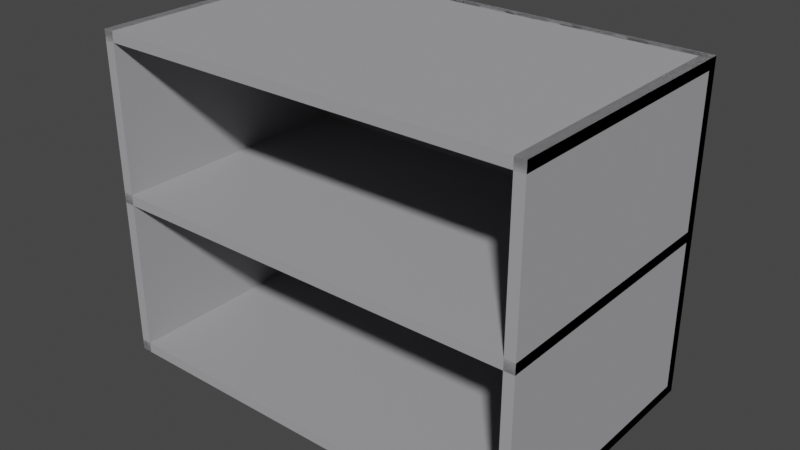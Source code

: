 # Source: cabinet.blend  (saved by Blender 2.92.15; exported with 4.5.12 LTS)
import bpy
from mathutils import Matrix  # noqa: F401  (used for matrix-valued properties, if any)

bpy.ops.wm.read_factory_settings(use_empty=True)
scene = bpy.context.scene
scene.name = 'Scene'

# ---- collections
col_collection = bpy.data.collections.new('Collection'); scene.collection.children.link(col_collection)

# ---- materials (node trees are filled in below, after node groups)
mat_part1mtl = bpy.data.materials.new('Part1Mtl')
mat_part1mtl.use_transparent_shadow = False
mat_part1mtl.diffuse_color = (0.1247, 0.1139, 0.122, 1.0)
mat_part1mtl.roughness = 1.0
mat_part1mtl.specular_intensity = 0.007543
mat_part2mtl = bpy.data.materials.new('Part2Mtl')
mat_part2mtl.use_transparent_shadow = False
mat_part2mtl.diffuse_color = (0.3736, 0.3686, 0.3838, 1.0)
mat_part2mtl.roughness = 1.0
mat_part2mtl.specular_intensity = 0.02355

# ---- material node trees
mat_part1mtl.use_nodes = True; mat_part1mtl.node_tree.nodes.clear()
_N = mat_part1mtl.node_tree.nodes; _L = mat_part1mtl.node_tree.links
n0 = _N.new('ShaderNodeBsdfPrincipled'); n0.name = 'Principled BSDF'; n0.location = (10, 300)
n0.distribution = 'GGX'
n0.subsurface_method = 'BURLEY'
n0.inputs[0].default_value = (0.1247, 0.1139, 0.122, 1.0)
n0.inputs[2].default_value = 1.0
n0.inputs[3].default_value = 1.45
n0.inputs[13].default_value = 0.007543
n0.inputs[27].default_value = (0.0, 0.0, 0.0, 1.0)
n0.inputs[28].default_value = 1.0
n1 = _N.new('ShaderNodeOutputMaterial'); n1.name = 'Material Output'; n1.location = (300, 300)
_L.new(n0.outputs[0], n1.inputs[0])
n1.is_active_output = True
mat_part2mtl.use_nodes = True; mat_part2mtl.node_tree.nodes.clear()
_N = mat_part2mtl.node_tree.nodes; _L = mat_part2mtl.node_tree.links
n0 = _N.new('ShaderNodeBsdfPrincipled'); n0.name = 'Principled BSDF'; n0.location = (10, 300)
n0.distribution = 'GGX'
n0.subsurface_method = 'BURLEY'
n0.inputs[0].default_value = (0.3736, 0.3686, 0.3838, 1.0)
n0.inputs[2].default_value = 1.0
n0.inputs[3].default_value = 1.45
n0.inputs[13].default_value = 0.02355
n0.inputs[27].default_value = (0.0, 0.0, 0.0, 1.0)
n0.inputs[28].default_value = 1.0
n1 = _N.new('ShaderNodeOutputMaterial'); n1.name = 'Material Output'; n1.location = (300, 300)
_L.new(n0.outputs[0], n1.inputs[0])
n1.is_active_output = True

# ---- world
world_world = bpy.data.worlds.new('World'); scene.world = world_world
world_world.use_nodes = True; world_world.node_tree.nodes.clear()
_N = world_world.node_tree.nodes; _L = world_world.node_tree.links
n0 = _N.new('ShaderNodeOutputWorld'); n0.name = 'World Output'; n0.location = (300, 300)
n1 = _N.new('ShaderNodeBackground'); n1.name = 'Background'; n1.location = (10, 300)
n1.inputs[0].default_value = (0.05088, 0.05088, 0.05088, 1.0)
_L.new(n1.outputs[0], n0.inputs[0])
n0.is_active_output = True
world_world.color = (0.05088, 0.05088, 0.05088)
world_world.use_sun_shadow = False
world_world.sun_shadow_jitter_overblur = 0.0

# ---- meshes
me_cabinet = bpy.data.meshes.new('cabinet')
me_cabinet.from_pydata([(4.51, 0.01, -27.29), (4.787, 0.01, -27.71), (4.864, 0.01, -27.64), (4.668, 0.01, -27.76), (4.51, 0.01, -27.79), (4.352, 0.01, -27.76), (4.233, 0.01, -27.71), (4.156, 0.01, -27.64), (4.094, 0.01, -27.57), (4.156, 0.01, -27.64), (4.036, 0.01, -27.45), (4.01, 0.01, -27.29), (4.036, 0.01, -27.13), (4.094, 0.01, -27.01), (4.156, 0.01, -26.94), (4.233, 0.01, -26.87), (4.156, 0.01, -26.94), (4.352, 0.01, -26.82), (4.51, 0.01, -26.79), (4.668, 0.01, -26.82), (4.787, 0.01, -26.87), (4.864, 0.01, -26.94), (4.926, 0.01, -27.01), (4.864, 0.01, -26.94), (4.984, 0.01, -27.13), (5.01, 0.01, -27.29), (4.984, 0.01, -27.45), (4.926, 0.01, -27.57), (4.864, 0.01, -27.64), (4.864, 0.31, -26.94), (4.864, 0.01, -26.94), (4.926, 0.31, -27.01), (4.926, 0.01, -27.01), (4.984, 0.31, -27.13), (4.984, 0.01, -27.13), (5.01, 0.31, -27.29), (5.01, 0.01, -27.29), (4.984, 0.31, -27.45), (4.984, 0.01, -27.45), (4.926, 0.31, -27.57), (4.926, 0.01, -27.57), (4.864, 0.31, -27.64), (4.864, 0.01, -27.64), (4.864, 0.01, -26.94), (4.864, 0.31, -26.94), (4.787, 0.01, -26.87), (4.787, 0.31, -26.87), (4.668, 0.01, -26.82), (4.668, 0.31, -26.82), (4.51, 0.01, -26.79), (4.51, 0.31, -26.79), (4.352, 0.01, -26.82), (4.352, 0.31, -26.82), (4.233, 0.01, -26.87), (4.233, 0.31, -26.87), (4.156, 0.01, -26.94), (4.156, 0.31, -26.94), (4.51, 0.31, -27.29), (4.787, 0.31, -26.87), (4.864, 0.31, -26.94), (4.668, 0.31, -26.82), (4.51, 0.31, -26.79), (4.352, 0.31, -26.82), (4.233, 0.31, -26.87), (4.156, 0.31, -26.94), (4.094, 0.31, -27.01), (4.156, 0.31, -26.94), (4.036, 0.31, -27.13), (4.01, 0.31, -27.29), (4.036, 0.31, -27.45), (4.094, 0.31, -27.57), (4.156, 0.31, -27.64), (4.233, 0.31, -27.71), (4.156, 0.31, -27.64), (4.352, 0.31, -27.76), (4.51, 0.31, -27.79), (4.668, 0.31, -27.76), (4.787, 0.31, -27.71), (4.864, 0.31, -27.64), (4.926, 0.31, -27.57), (4.864, 0.31, -27.64), (4.984, 0.31, -27.45), (5.01, 0.31, -27.29), (4.984, 0.31, -27.13), (4.926, 0.31, -27.01), (4.864, 0.31, -26.94), (4.156, 0.31, -27.64), (4.156, 0.01, -27.64), (4.094, 0.31, -27.57), (4.094, 0.01, -27.57), (4.036, 0.31, -27.45), (4.036, 0.01, -27.45), (4.01, 0.31, -27.29), (4.01, 0.01, -27.29), (4.036, 0.31, -27.13), (4.036, 0.01, -27.13), (4.094, 0.31, -27.01), (4.094, 0.01, -27.01), (4.156, 0.31, -26.94), (4.156, 0.01, -26.94), (4.864, 0.31, -27.64), (4.864, 0.01, -27.64), (4.787, 0.31, -27.71), (4.787, 0.01, -27.71), (4.668, 0.31, -27.76), (4.668, 0.01, -27.76), (4.51, 0.31, -27.79), (4.51, 0.01, -27.79), (4.352, 0.31, -27.76), (4.352, 0.01, -27.76), (4.233, 0.31, -27.71), (4.233, 0.01, -27.71), (4.156, 0.31, -27.64), (4.156, 0.01, -27.64), (-2.6, 6.6, -28.22), (-2.6, 6.6, -23.02), (-2.6, 0.3, -28.22), (-2.6, 0.3, -23.02), (-2.8, 6.6, -23.02), (-2.6, 6.6, -23.02), (-2.8, 6.6, -28.22), (-2.6, 6.6, -28.22), (-2.6, 6.6, -23.02), (-2.8, 6.6, -23.02), (-2.6, 0.3, -23.02), (-2.8, 0.3, -23.02), (-2.8, 6.6, -23.02), (-2.8, 6.6, -28.22), (-2.8, 0.3, -23.02), (-2.8, 0.3, -28.22), (-2.8, 0.3, -28.22), (-2.6, 0.3, -28.22), (-2.8, 0.3, -23.02), (-2.6, 0.3, -23.02), (-2.8, 6.6, -28.22), (-2.6, 6.6, -28.22), (-2.8, 0.3, -28.22), (-2.6, 0.3, -28.22), (5.6, 0.5, -28.22), (5.6, 0.5, -23.02), (5.6, 0.3, -28.22), (5.6, 0.3, -23.02), (-2.8, 0.5, -23.02), (5.6, 0.5, -23.02), (-2.8, 0.5, -28.22), (5.6, 0.5, -28.22), (5.6, 0.5, -23.02), (-2.8, 0.5, -23.02), (5.6, 0.3, -23.02), (-2.8, 0.3, -23.02), (-2.8, 0.5, -23.02), (-2.8, 0.5, -28.22), (-2.8, 0.3, -23.02), (-2.8, 0.3, -28.22), (-2.8, 0.3, -28.22), (5.6, 0.3, -28.22), (-2.8, 0.3, -23.02), (5.6, 0.3, -23.02), (-2.8, 0.5, -28.22), (5.6, 0.5, -28.22), (-2.8, 0.3, -28.22), (5.6, 0.3, -28.22), (4.51, 0.01, -24.09), (4.787, 0.01, -24.51), (4.864, 0.01, -24.44), (4.668, 0.01, -24.56), (4.51, 0.01, -24.59), (4.352, 0.01, -24.56), (4.233, 0.01, -24.51), (4.156, 0.01, -24.44), (4.094, 0.01, -24.37), (4.156, 0.01, -24.44), (4.036, 0.01, -24.25), (4.01, 0.01, -24.09), (4.036, 0.01, -23.93), (4.094, 0.01, -23.81), (4.156, 0.01, -23.74), (4.233, 0.01, -23.67), (4.156, 0.01, -23.74), (4.352, 0.01, -23.62), (4.51, 0.01, -23.59), (4.668, 0.01, -23.62), (4.787, 0.01, -23.67), (4.864, 0.01, -23.74), (4.926, 0.01, -23.81), (4.864, 0.01, -23.74), (4.984, 0.01, -23.93), (5.01, 0.01, -24.09), (4.984, 0.01, -24.25), (4.926, 0.01, -24.37), (4.864, 0.01, -24.44), (4.864, 0.31, -23.74), (4.864, 0.01, -23.74), (4.926, 0.31, -23.81), (4.926, 0.01, -23.81), (4.984, 0.31, -23.93), (4.984, 0.01, -23.93), (5.01, 0.31, -24.09), (5.01, 0.01, -24.09), (4.984, 0.31, -24.25), (4.984, 0.01, -24.25), (4.926, 0.31, -24.37), (4.926, 0.01, -24.37), (4.864, 0.31, -24.44), (4.864, 0.01, -24.44), (4.864, 0.01, -23.74), (4.864, 0.31, -23.74), (4.787, 0.01, -23.67), (4.787, 0.31, -23.67), (4.668, 0.01, -23.62), (4.668, 0.31, -23.62), (4.51, 0.01, -23.59), (4.51, 0.31, -23.59), (4.352, 0.01, -23.62), (4.352, 0.31, -23.62), (4.233, 0.01, -23.67), (4.233, 0.31, -23.67), (4.156, 0.01, -23.74), (4.156, 0.31, -23.74), (4.51, 0.31, -24.09), (4.787, 0.31, -23.67), (4.864, 0.31, -23.74), (4.668, 0.31, -23.62), (4.51, 0.31, -23.59), (4.352, 0.31, -23.62), (4.233, 0.31, -23.67), (4.156, 0.31, -23.74), (4.094, 0.31, -23.81), (4.156, 0.31, -23.74), (4.036, 0.31, -23.93), (4.01, 0.31, -24.09), (4.036, 0.31, -24.25), (4.094, 0.31, -24.37), (4.156, 0.31, -24.44), (4.233, 0.31, -24.51), (4.156, 0.31, -24.44), (4.352, 0.31, -24.56), (4.51, 0.31, -24.59), (4.668, 0.31, -24.56), (4.787, 0.31, -24.51), (4.864, 0.31, -24.44), (4.926, 0.31, -24.37), (4.864, 0.31, -24.44), (4.984, 0.31, -24.25), (5.01, 0.31, -24.09), (4.984, 0.31, -23.93), (4.926, 0.31, -23.81), (4.864, 0.31, -23.74), (4.156, 0.31, -24.44), (4.156, 0.01, -24.44), (4.094, 0.31, -24.37), (4.094, 0.01, -24.37), (4.036, 0.31, -24.25), (4.036, 0.01, -24.25), (4.01, 0.31, -24.09), (4.01, 0.01, -24.09), (4.036, 0.31, -23.93), (4.036, 0.01, -23.93), (4.094, 0.31, -23.81), (4.094, 0.01, -23.81), (4.156, 0.31, -23.74), (4.156, 0.01, -23.74), (4.864, 0.31, -24.44), (4.864, 0.01, -24.44), (4.787, 0.31, -24.51), (4.787, 0.01, -24.51), (4.668, 0.31, -24.56), (4.668, 0.01, -24.56), (4.51, 0.31, -24.59), (4.51, 0.01, -24.59), (4.352, 0.31, -24.56), (4.352, 0.01, -24.56), (4.233, 0.31, -24.51), (4.233, 0.01, -24.51), (4.156, 0.31, -24.44), (4.156, 0.01, -24.44), (5.6, 6.6, -28.22), (5.6, 6.6, -23.02), (5.6, 6.4, -28.22), (5.6, 6.4, -23.02), (-2.8, 6.6, -23.02), (5.6, 6.6, -23.02), (-2.8, 6.6, -28.22), (5.6, 6.6, -28.22), (5.6, 6.6, -23.02), (-2.8, 6.6, -23.02), (5.6, 6.4, -23.02), (-2.8, 6.4, -23.02), (-2.8, 6.6, -23.02), (-2.8, 6.6, -28.22), (-2.8, 6.4, -23.02), (-2.8, 6.4, -28.22), (-2.8, 6.4, -28.22), (5.6, 6.4, -28.22), (-2.8, 6.4, -23.02), (5.6, 6.4, -23.02), (-2.8, 6.6, -28.22), (5.6, 6.6, -28.22), (-2.8, 6.4, -28.22), (5.6, 6.4, -28.22), (-1.79, 0.01, -24.09), (-1.513, 0.01, -24.51), (-1.436, 0.01, -24.44), (-1.632, 0.01, -24.56), (-1.79, 0.01, -24.59), (-1.948, 0.01, -24.56), (-2.067, 0.01, -24.51), (-2.144, 0.01, -24.44), (-2.206, 0.01, -24.37), (-2.144, 0.01, -24.44), (-2.264, 0.01, -24.25), (-2.29, 0.01, -24.09), (-2.264, 0.01, -23.93), (-2.206, 0.01, -23.81), (-2.144, 0.01, -23.74), (-2.067, 0.01, -23.67), (-2.144, 0.01, -23.74), (-1.948, 0.01, -23.62), (-1.79, 0.01, -23.59), (-1.632, 0.01, -23.62), (-1.513, 0.01, -23.67), (-1.436, 0.01, -23.74), (-1.374, 0.01, -23.81), (-1.436, 0.01, -23.74), (-1.316, 0.01, -23.93), (-1.29, 0.01, -24.09), (-1.316, 0.01, -24.25), (-1.374, 0.01, -24.37), (-1.436, 0.01, -24.44), (-1.436, 0.31, -23.74), (-1.436, 0.01, -23.74), (-1.374, 0.31, -23.81), (-1.374, 0.01, -23.81), (-1.316, 0.31, -23.93), (-1.316, 0.01, -23.93), (-1.29, 0.31, -24.09), (-1.29, 0.01, -24.09), (-1.316, 0.31, -24.25), (-1.316, 0.01, -24.25), (-1.374, 0.31, -24.37), (-1.374, 0.01, -24.37), (-1.436, 0.31, -24.44), (-1.436, 0.01, -24.44), (-1.436, 0.01, -23.74), (-1.436, 0.31, -23.74), (-1.513, 0.01, -23.67), (-1.513, 0.31, -23.67), (-1.632, 0.01, -23.62), (-1.632, 0.31, -23.62), (-1.79, 0.01, -23.59), (-1.79, 0.31, -23.59), (-1.948, 0.01, -23.62), (-1.948, 0.31, -23.62), (-2.067, 0.01, -23.67), (-2.067, 0.31, -23.67), (-2.144, 0.01, -23.74), (-2.144, 0.31, -23.74), (-1.79, 0.31, -24.09), (-1.513, 0.31, -23.67), (-1.436, 0.31, -23.74), (-1.632, 0.31, -23.62), (-1.79, 0.31, -23.59), (-1.948, 0.31, -23.62), (-2.067, 0.31, -23.67), (-2.144, 0.31, -23.74), (-2.206, 0.31, -23.81), (-2.144, 0.31, -23.74), (-2.264, 0.31, -23.93), (-2.29, 0.31, -24.09), (-2.264, 0.31, -24.25), (-2.206, 0.31, -24.37), (-2.144, 0.31, -24.44), (-2.067, 0.31, -24.51), (-2.144, 0.31, -24.44), (-1.948, 0.31, -24.56), (-1.79, 0.31, -24.59), (-1.632, 0.31, -24.56), (-1.513, 0.31, -24.51), (-1.436, 0.31, -24.44), (-1.374, 0.31, -24.37), (-1.436, 0.31, -24.44), (-1.316, 0.31, -24.25), (-1.29, 0.31, -24.09), (-1.316, 0.31, -23.93), (-1.374, 0.31, -23.81), (-1.436, 0.31, -23.74), (-2.144, 0.31, -24.44), (-2.144, 0.01, -24.44), (-2.206, 0.31, -24.37), (-2.206, 0.01, -24.37), (-2.264, 0.31, -24.25), (-2.264, 0.01, -24.25), (-2.29, 0.31, -24.09), (-2.29, 0.01, -24.09), (-2.264, 0.31, -23.93), (-2.264, 0.01, -23.93), (-2.206, 0.31, -23.81), (-2.206, 0.01, -23.81), (-2.144, 0.31, -23.74), (-2.144, 0.01, -23.74), (-1.436, 0.31, -24.44), (-1.436, 0.01, -24.44), (-1.513, 0.31, -24.51), (-1.513, 0.01, -24.51), (-1.632, 0.31, -24.56), (-1.632, 0.01, -24.56), (-1.79, 0.31, -24.59), (-1.79, 0.01, -24.59), (-1.948, 0.31, -24.56), (-1.948, 0.01, -24.56), (-2.067, 0.31, -24.51), (-2.067, 0.01, -24.51), (-2.144, 0.31, -24.44), (-2.144, 0.01, -24.44), (5.6, 6.6, -28.22), (5.6, 6.6, -28.02), (5.6, 0.3, -28.22), (5.6, 0.3, -28.02), (-2.8, 6.6, -28.02), (5.6, 6.6, -28.02), (-2.8, 6.6, -28.22), (5.6, 6.6, -28.22), (5.6, 6.6, -28.02), (-2.8, 6.6, -28.02), (5.6, 0.3, -28.02), (-2.8, 0.3, -28.02), (-2.8, 6.6, -28.02), (-2.8, 6.6, -28.22), (-2.8, 0.3, -28.02), (-2.8, 0.3, -28.22), (-2.8, 0.3, -28.22), (5.6, 0.3, -28.22), (-2.8, 0.3, -28.02), (5.6, 0.3, -28.02), (-2.8, 6.6, -28.22), (5.6, 6.6, -28.22), (-2.8, 0.3, -28.22), (5.6, 0.3, -28.22), (5.6, 3.6, -28.22), (5.6, 3.6, -23.02), (5.6, 3.4, -28.22), (5.6, 3.4, -23.02), (-2.8, 3.6, -23.02), (5.6, 3.6, -23.02), (-2.8, 3.6, -28.22), (5.6, 3.6, -28.22), (5.6, 3.6, -23.02), (-2.8, 3.6, -23.02), (5.6, 3.4, -23.02), (-2.8, 3.4, -23.02), (-2.8, 3.6, -23.02), (-2.8, 3.6, -28.22), (-2.8, 3.4, -23.02), (-2.8, 3.4, -28.22), (-2.8, 3.4, -28.22), (5.6, 3.4, -28.22), (-2.8, 3.4, -23.02), (5.6, 3.4, -23.02), (-2.8, 3.6, -28.22), (5.6, 3.6, -28.22), (-2.8, 3.4, -28.22), (5.6, 3.4, -28.22), (5.6, 6.6, -28.22), (5.6, 6.6, -23.02), (5.6, 0.3, -28.22), (5.6, 0.3, -23.02), (5.4, 6.6, -23.02), (5.6, 6.6, -23.02), (5.4, 6.6, -28.22), (5.6, 6.6, -28.22), (5.6, 6.6, -23.02), (5.4, 6.6, -23.02), (5.6, 0.3, -23.02), (5.4, 0.3, -23.02), (5.4, 6.6, -23.02), (5.4, 6.6, -28.22), (5.4, 0.3, -23.02), (5.4, 0.3, -28.22), (5.4, 0.3, -28.22), (5.6, 0.3, -28.22), (5.4, 0.3, -23.02), (5.6, 0.3, -23.02), (5.4, 6.6, -28.22), (5.6, 6.6, -28.22), (5.4, 0.3, -28.22), (5.6, 0.3, -28.22), (-1.79, 0.01, -27.29), (-1.513, 0.01, -27.71), (-1.436, 0.01, -27.64), (-1.632, 0.01, -27.76), (-1.79, 0.01, -27.79), (-1.948, 0.01, -27.76), (-2.067, 0.01, -27.71), (-2.144, 0.01, -27.64), (-2.206, 0.01, -27.57), (-2.144, 0.01, -27.64), (-2.264, 0.01, -27.45), (-2.29, 0.01, -27.29), (-2.264, 0.01, -27.13), (-2.206, 0.01, -27.01), (-2.144, 0.01, -26.94), (-2.067, 0.01, -26.87), (-2.144, 0.01, -26.94), (-1.948, 0.01, -26.82), (-1.79, 0.01, -26.79), (-1.632, 0.01, -26.82), (-1.513, 0.01, -26.87), (-1.436, 0.01, -26.94), (-1.374, 0.01, -27.01), (-1.436, 0.01, -26.94), (-1.316, 0.01, -27.13), (-1.29, 0.01, -27.29), (-1.316, 0.01, -27.45), (-1.374, 0.01, -27.57), (-1.436, 0.01, -27.64), (-1.436, 0.31, -26.94), (-1.436, 0.01, -26.94), (-1.374, 0.31, -27.01), (-1.374, 0.01, -27.01), (-1.316, 0.31, -27.13), (-1.316, 0.01, -27.13), (-1.29, 0.31, -27.29), (-1.29, 0.01, -27.29), (-1.316, 0.31, -27.45), (-1.316, 0.01, -27.45), (-1.374, 0.31, -27.57), (-1.374, 0.01, -27.57), (-1.436, 0.31, -27.64), (-1.436, 0.01, -27.64), (-1.436, 0.01, -26.94), (-1.436, 0.31, -26.94), (-1.513, 0.01, -26.87), (-1.513, 0.31, -26.87), (-1.632, 0.01, -26.82), (-1.632, 0.31, -26.82), (-1.79, 0.01, -26.79), (-1.79, 0.31, -26.79), (-1.948, 0.01, -26.82), (-1.948, 0.31, -26.82), (-2.067, 0.01, -26.87), (-2.067, 0.31, -26.87), (-2.144, 0.01, -26.94), (-2.144, 0.31, -26.94), (-1.79, 0.31, -27.29), (-1.513, 0.31, -26.87), (-1.436, 0.31, -26.94), (-1.632, 0.31, -26.82), (-1.79, 0.31, -26.79), (-1.948, 0.31, -26.82), (-2.067, 0.31, -26.87), (-2.144, 0.31, -26.94), (-2.206, 0.31, -27.01), (-2.144, 0.31, -26.94), (-2.264, 0.31, -27.13), (-2.29, 0.31, -27.29), (-2.264, 0.31, -27.45), (-2.206, 0.31, -27.57), (-2.144, 0.31, -27.64), (-2.067, 0.31, -27.71), (-2.144, 0.31, -27.64), (-1.948, 0.31, -27.76), (-1.79, 0.31, -27.79), (-1.632, 0.31, -27.76), (-1.513, 0.31, -27.71), (-1.436, 0.31, -27.64), (-1.374, 0.31, -27.57), (-1.436, 0.31, -27.64), (-1.316, 0.31, -27.45), (-1.29, 0.31, -27.29), (-1.316, 0.31, -27.13), (-1.374, 0.31, -27.01), (-1.436, 0.31, -26.94), (-2.144, 0.31, -27.64), (-2.144, 0.01, -27.64), (-2.206, 0.31, -27.57), (-2.206, 0.01, -27.57), (-2.264, 0.31, -27.45), (-2.264, 0.01, -27.45), (-2.29, 0.31, -27.29), (-2.29, 0.01, -27.29), (-2.264, 0.31, -27.13), (-2.264, 0.01, -27.13), (-2.206, 0.31, -27.01), (-2.206, 0.01, -27.01), (-2.144, 0.31, -26.94), (-2.144, 0.01, -26.94), (-1.436, 0.31, -27.64), (-1.436, 0.01, -27.64), (-1.513, 0.31, -27.71), (-1.513, 0.01, -27.71), (-1.632, 0.31, -27.76), (-1.632, 0.01, -27.76), (-1.79, 0.31, -27.79), (-1.79, 0.01, -27.79), (-1.948, 0.31, -27.76), (-1.948, 0.01, -27.76), (-2.067, 0.31, -27.71), (-2.067, 0.01, -27.71), (-2.144, 0.31, -27.64), (-2.144, 0.01, -27.64)], [], [(0, 1, 2), (0, 3, 1), (0, 4, 3), (0, 5, 4), (0, 6, 5), (0, 7, 6), (0, 8, 9), (0, 10, 8), (0, 11, 10), (0, 12, 11), (0, 13, 12), (0, 14, 13), (0, 15, 16), (0, 17, 15), (0, 18, 17), (0, 19, 18), (0, 20, 19), (0, 21, 20), (0, 22, 23), (0, 24, 22), (0, 25, 24), (0, 26, 25), (0, 27, 26), (0, 28, 27), (29, 30, 31), (31, 30, 32), (31, 32, 33), (33, 32, 34), (33, 34, 35), (35, 34, 36), (35, 36, 37), (37, 36, 38), (37, 38, 39), (39, 38, 40), (39, 40, 41), (41, 40, 42), (43, 44, 45), (45, 44, 46), (45, 46, 47), (47, 46, 48), (47, 48, 49), (49, 48, 50), (49, 50, 51), (51, 50, 52), (51, 52, 53), (53, 52, 54), (53, 54, 55), (55, 54, 56), (57, 58, 59), (57, 60, 58), (57, 61, 60), (57, 62, 61), (57, 63, 62), (57, 64, 63), (57, 65, 66), (57, 67, 65), (57, 68, 67), (57, 69, 68), (57, 70, 69), (57, 71, 70), (57, 72, 73), (57, 74, 72), (57, 75, 74), (57, 76, 75), (57, 77, 76), (57, 78, 77), (57, 79, 80), (57, 81, 79), (57, 82, 81), (57, 83, 82), (57, 84, 83), (57, 85, 84), (86, 87, 88), (88, 87, 89), (88, 89, 90), (90, 89, 91), (90, 91, 92), (92, 91, 93), (92, 93, 94), (94, 93, 95), (94, 95, 96), (96, 95, 97), (96, 97, 98), (98, 97, 99), (100, 101, 102), (102, 101, 103), (102, 103, 104), (104, 103, 105), (104, 105, 106), (106, 105, 107), (106, 107, 108), (108, 107, 109), (108, 109, 110), (110, 109, 111), (110, 111, 112), (112, 111, 113), (114, 115, 116), (116, 115, 117), (118, 119, 120), (120, 119, 121), (122, 123, 124), (124, 123, 125), (126, 127, 128), (128, 127, 129), (130, 131, 132), (132, 131, 133), (134, 135, 136), (136, 135, 137), (138, 139, 140), (140, 139, 141), (142, 143, 144), (144, 143, 145), (146, 147, 148), (148, 147, 149), (150, 151, 152), (152, 151, 153), (154, 155, 156), (156, 155, 157), (158, 159, 160), (160, 159, 161), (162, 163, 164), (162, 165, 163), (162, 166, 165), (162, 167, 166), (162, 168, 167), (162, 169, 168), (162, 170, 171), (162, 172, 170), (162, 173, 172), (162, 174, 173), (162, 175, 174), (162, 176, 175), (162, 177, 178), (162, 179, 177), (162, 180, 179), (162, 181, 180), (162, 182, 181), (162, 183, 182), (162, 184, 185), (162, 186, 184), (162, 187, 186), (162, 188, 187), (162, 189, 188), (162, 190, 189), (191, 192, 193), (193, 192, 194), (193, 194, 195), (195, 194, 196), (195, 196, 197), (197, 196, 198), (197, 198, 199), (199, 198, 200), (199, 200, 201), (201, 200, 202), (201, 202, 203), (203, 202, 204), (205, 206, 207), (207, 206, 208), (207, 208, 209), (209, 208, 210), (209, 210, 211), (211, 210, 212), (211, 212, 213), (213, 212, 214), (213, 214, 215), (215, 214, 216), (215, 216, 217), (217, 216, 218), (219, 220, 221), (219, 222, 220), (219, 223, 222), (219, 224, 223), (219, 225, 224), (219, 226, 225), (219, 227, 228), (219, 229, 227), (219, 230, 229), (219, 231, 230), (219, 232, 231), (219, 233, 232), (219, 234, 235), (219, 236, 234), (219, 237, 236), (219, 238, 237), (219, 239, 238), (219, 240, 239), (219, 241, 242), (219, 243, 241), (219, 244, 243), (219, 245, 244), (219, 246, 245), (219, 247, 246), (248, 249, 250), (250, 249, 251), (250, 251, 252), (252, 251, 253), (252, 253, 254), (254, 253, 255), (254, 255, 256), (256, 255, 257), (256, 257, 258), (258, 257, 259), (258, 259, 260), (260, 259, 261), (262, 263, 264), (264, 263, 265), (264, 265, 266), (266, 265, 267), (266, 267, 268), (268, 267, 269), (268, 269, 270), (270, 269, 271), (270, 271, 272), (272, 271, 273), (272, 273, 274), (274, 273, 275), (276, 277, 278), (278, 277, 279), (280, 281, 282), (282, 281, 283), (284, 285, 286), (286, 285, 287), (288, 289, 290), (290, 289, 291), (292, 293, 294), (294, 293, 295), (296, 297, 298), (298, 297, 299), (300, 301, 302), (300, 303, 301), (300, 304, 303), (300, 305, 304), (300, 306, 305), (300, 307, 306), (300, 308, 309), (300, 310, 308), (300, 311, 310), (300, 312, 311), (300, 313, 312), (300, 314, 313), (300, 315, 316), (300, 317, 315), (300, 318, 317), (300, 319, 318), (300, 320, 319), (300, 321, 320), (300, 322, 323), (300, 324, 322), (300, 325, 324), (300, 326, 325), (300, 327, 326), (300, 328, 327), (329, 330, 331), (331, 330, 332), (331, 332, 333), (333, 332, 334), (333, 334, 335), (335, 334, 336), (335, 336, 337), (337, 336, 338), (337, 338, 339), (339, 338, 340), (339, 340, 341), (341, 340, 342), (343, 344, 345), (345, 344, 346), (345, 346, 347), (347, 346, 348), (347, 348, 349), (349, 348, 350), (349, 350, 351), (351, 350, 352), (351, 352, 353), (353, 352, 354), (353, 354, 355), (355, 354, 356), (357, 358, 359), (357, 360, 358), (357, 361, 360), (357, 362, 361), (357, 363, 362), (357, 364, 363), (357, 365, 366), (357, 367, 365), (357, 368, 367), (357, 369, 368), (357, 370, 369), (357, 371, 370), (357, 372, 373), (357, 374, 372), (357, 375, 374), (357, 376, 375), (357, 377, 376), (357, 378, 377), (357, 379, 380), (357, 381, 379), (357, 382, 381), (357, 383, 382), (357, 384, 383), (357, 385, 384), (386, 387, 388), (388, 387, 389), (388, 389, 390), (390, 389, 391), (390, 391, 392), (392, 391, 393), (392, 393, 394), (394, 393, 395), (394, 395, 396), (396, 395, 397), (396, 397, 398), (398, 397, 399), (400, 401, 402), (402, 401, 403), (402, 403, 404), (404, 403, 405), (404, 405, 406), (406, 405, 407), (406, 407, 408), (408, 407, 409), (408, 409, 410), (410, 409, 411), (410, 411, 412), (412, 411, 413), (414, 415, 416), (416, 415, 417), (418, 419, 420), (420, 419, 421), (422, 423, 424), (424, 423, 425), (426, 427, 428), (428, 427, 429), (430, 431, 432), (432, 431, 433), (434, 435, 436), (436, 435, 437), (438, 439, 440), (440, 439, 441), (442, 443, 444), (444, 443, 445), (446, 447, 448), (448, 447, 449), (450, 451, 452), (452, 451, 453), (454, 455, 456), (456, 455, 457), (458, 459, 460), (460, 459, 461), (462, 463, 464), (464, 463, 465), (466, 467, 468), (468, 467, 469), (470, 471, 472), (472, 471, 473), (474, 475, 476), (476, 475, 477), (478, 479, 480), (480, 479, 481), (482, 483, 484), (484, 483, 485), (486, 487, 488), (486, 489, 487), (486, 490, 489), (486, 491, 490), (486, 492, 491), (486, 493, 492), (486, 494, 495), (486, 496, 494), (486, 497, 496), (486, 498, 497), (486, 499, 498), (486, 500, 499), (486, 501, 502), (486, 503, 501), (486, 504, 503), (486, 505, 504), (486, 506, 505), (486, 507, 506), (486, 508, 509), (486, 510, 508), (486, 511, 510), (486, 512, 511), (486, 513, 512), (486, 514, 513), (515, 516, 517), (517, 516, 518), (517, 518, 519), (519, 518, 520), (519, 520, 521), (521, 520, 522), (521, 522, 523), (523, 522, 524), (523, 524, 525), (525, 524, 526), (525, 526, 527), (527, 526, 528), (529, 530, 531), (531, 530, 532), (531, 532, 533), (533, 532, 534), (533, 534, 535), (535, 534, 536), (535, 536, 537), (537, 536, 538), (537, 538, 539), (539, 538, 540), (539, 540, 541), (541, 540, 542), (543, 544, 545), (543, 546, 544), (543, 547, 546), (543, 548, 547), (543, 549, 548), (543, 550, 549), (543, 551, 552), (543, 553, 551), (543, 554, 553), (543, 555, 554), (543, 556, 555), (543, 557, 556), (543, 558, 559), (543, 560, 558), (543, 561, 560), (543, 562, 561), (543, 563, 562), (543, 564, 563), (543, 565, 566), (543, 567, 565), (543, 568, 567), (543, 569, 568), (543, 570, 569), (543, 571, 570), (572, 573, 574), (574, 573, 575), (574, 575, 576), (576, 575, 577), (576, 577, 578), (578, 577, 579), (578, 579, 580), (580, 579, 581), (580, 581, 582), (582, 581, 583), (582, 583, 584), (584, 583, 585), (586, 587, 588), (588, 587, 589), (588, 589, 590), (590, 589, 591), (590, 591, 592), (592, 591, 593), (592, 593, 594), (594, 593, 595), (594, 595, 596), (596, 595, 597), (596, 597, 598), (598, 597, 599)])
me_cabinet.polygons.foreach_set('use_smooth', [True] * 456)
me_cabinet.polygons.foreach_set('material_index', [0, 0, 0, 0, 0, 0, 0, 0, 0, 0, 0, 0, 0, 0, 0, 0, 0, 0, 0, 0, 0, 0, 0, 0, 0, 0, 0, 0, 0, 0, 0, 0, 0, 0, 0, 0, 0, 0, 0, 0, 0, 0, 0, 0, 0, 0, 0, 0, 0, 0, 0, 0, 0, 0, 0, 0, 0, 0, 0, 0, 0, 0, 0, 0, 0, 0, 0, 0, 0, 0, 0, 0, 0, 0, 0, 0, 0, 0, 0, 0, 0, 0, 0, 0, 0, 0, 0, 0, 0, 0, 0, 0, 0, 0, 0, 0, 1, 1, 1, 1, 1, 1, 1, 1, 1, 1, 1, 1, 1, 1, 1, 1, 1, 1, 1, 1, 1, 1, 1, 1, 0, 0, 0, 0, 0, 0, 0, 0, 0, 0, 0, 0, 0, 0, 0, 0, 0, 0, 0, 0, 0, 0, 0, 0, 0, 0, 0, 0, 0, 0, 0, 0, 0, 0, 0, 0, 0, 0, 0, 0, 0, 0, 0, 0, 0, 0, 0, 0, 0, 0, 0, 0, 0, 0, 0, 0, 0, 0, 0, 0, 0, 0, 0, 0, 0, 0, 0, 0, 0, 0, 0, 0, 0, 0, 0, 0, 0, 0, 0, 0, 0, 0, 0, 0, 0, 0, 0, 0, 0, 0, 0, 0, 0, 0, 0, 0, 1, 1, 1, 1, 1, 1, 1, 1, 1, 1, 1, 1, 0, 0, 0, 0, 0, 0, 0, 0, 0, 0, 0, 0, 0, 0, 0, 0, 0, 0, 0, 0, 0, 0, 0, 0, 0, 0, 0, 0, 0, 0, 0, 0, 0, 0, 0, 0, 0, 0, 0, 0, 0, 0, 0, 0, 0, 0, 0, 0, 0, 0, 0, 0, 0, 0, 0, 0, 0, 0, 0, 0, 0, 0, 0, 0, 0, 0, 0, 0, 0, 0, 0, 0, 0, 0, 0, 0, 0, 0, 0, 0, 0, 0, 0, 0, 0, 0, 0, 0, 0, 0, 0, 0, 0, 0, 0, 0, 1, 1, 1, 1, 1, 1, 1, 1, 1, 1, 1, 1, 1, 1, 1, 1, 1, 1, 1, 1, 1, 1, 1, 1, 1, 1, 1, 1, 1, 1, 1, 1, 1, 1, 1, 1, 0, 0, 0, 0, 0, 0, 0, 0, 0, 0, 0, 0, 0, 0, 0, 0, 0, 0, 0, 0, 0, 0, 0, 0, 0, 0, 0, 0, 0, 0, 0, 0, 0, 0, 0, 0, 0, 0, 0, 0, 0, 0, 0, 0, 0, 0, 0, 0, 0, 0, 0, 0, 0, 0, 0, 0, 0, 0, 0, 0, 0, 0, 0, 0, 0, 0, 0, 0, 0, 0, 0, 0, 0, 0, 0, 0, 0, 0, 0, 0, 0, 0, 0, 0, 0, 0, 0, 0, 0, 0, 0, 0, 0, 0, 0, 0])
_uv = me_cabinet.uv_layers.new(name='UVMap')
_uv.uv.foreach_set('vector', [0.2539, 0.1431, 0.7947, 0.5036, 0.7135, 0.6027, 0.2539, 0.1431, 0.8705, 0.3486, 0.7947, 0.5036, 0.2539, 0.1431, 0.9039, 0.1431, 0.8705, 0.3486, 0.2539, 0.1431, 0.8705, -0.06249, 0.9039, 0.1431, 0.2539, 0.1431, 0.7947, -0.2175, 0.8705, -0.06249, 0.2539, 0.1431, 0.7135, -0.3166, 0.7947, -0.2175, 0.2539, 0.1431, 0.6145, -0.3978, 0.7135, -0.3166, 0.2539, 0.1431, 0.4594, -0.4736, 0.6145, -0.3978, 0.2539, 0.1431, 0.2539, -0.5069, 0.4594, -0.4736, 0.2539, 0.1431, 0.04835, -0.4736, 0.2539, -0.5069, 0.2539, 0.1431, -0.1067, -0.3978, 0.04835, -0.4736, 0.2539, 0.1431, -0.2057, -0.3166, -0.1067, -0.3978, 0.2539, 0.1431, -0.2869, -0.2175, -0.2057, -0.3166, 0.2539, 0.1431, -0.3627, -0.06249, -0.2869, -0.2175, 0.2539, 0.1431, -0.3961, 0.1431, -0.3627, -0.06249, 0.2539, 0.1431, -0.3627, 0.3486, -0.3961, 0.1431, 0.2539, 0.1431, -0.2869, 0.5036, -0.3627, 0.3486, 0.2539, 0.1431, -0.2057, 0.6027, -0.2869, 0.5036, 0.2539, 0.1431, -0.1067, 0.6839, -0.2057, 0.6027, 0.2539, 0.1431, 0.04835, 0.7597, -0.1067, 0.6839, 0.2539, 0.1431, 0.2539, 0.7931, 0.04835, 0.7597, 0.2539, 0.1431, 0.4594, 0.7597, 0.2539, 0.7931, 0.2539, 0.1431, 0.6145, 0.6839, 0.4594, 0.7597, 0.2539, 0.1431, 0.7135, 0.6027, 0.6145, 0.6839, -0.4022, 0.5861, -0.7922, 0.5861, -0.4022, 0.3694, -0.4022, 0.3694, -0.7922, 0.5861, -0.7922, 0.3694, -0.4022, 0.3694, -0.7922, 0.3694, -0.4022, 0.1528, -0.4022, 0.1528, -0.7922, 0.3694, -0.7922, 0.1528, -0.4022, 0.1528, -0.7922, 0.1528, -0.4022, -0.06389, -0.4022, -0.06389, -0.7922, 0.1528, -0.7922, -0.06389, -0.4022, -0.06389, -0.7922, -0.06389, -0.4022, -0.2806, -0.4022, -0.2806, -0.7922, -0.06389, -0.7922, -0.2806, -0.4022, -0.2806, -0.7922, -0.2806, -0.4022, -0.4972, -0.4022, -0.4972, -0.7922, -0.2806, -0.7922, -0.4972, -0.4022, -0.4972, -0.7922, -0.4972, -0.4022, -0.7139, -0.4022, -0.7139, -0.7922, -0.4972, -0.7922, -0.7139, -0.4022, 0.5861, -0.7922, 0.5861, -0.4022, 0.3694, -0.4022, 0.3694, -0.7922, 0.5861, -0.7922, 0.3694, -0.4022, 0.3694, -0.7922, 0.3694, -0.4022, 0.1528, -0.4022, 0.1528, -0.7922, 0.3694, -0.7922, 0.1528, -0.4022, 0.1528, -0.7922, 0.1528, -0.4022, -0.06389, -0.4022, -0.06389, -0.7922, 0.1528, -0.7922, -0.06389, -0.4022, -0.06389, -0.7922, -0.06389, -0.4022, -0.2806, -0.4022, -0.2806, -0.7922, -0.06389, -0.7922, -0.2806, -0.4022, -0.2806, -0.7922, -0.2806, -0.4022, -0.4972, -0.4022, -0.4972, -0.7922, -0.2806, -0.7922, -0.4972, -0.4022, -0.4972, -0.7922, -0.4972, -0.4022, -0.7139, -0.4022, -0.7139, -0.7922, -0.4972, -0.7922, -0.7139, 0.2539, 0.1431, 0.7947, 0.5036, 0.7135, 0.6027, 0.2539, 0.1431, 0.8705, 0.3486, 0.7947, 0.5036, 0.2539, 0.1431, 0.9039, 0.1431, 0.8705, 0.3486, 0.2539, 0.1431, 0.8705, -0.06249, 0.9039, 0.1431, 0.2539, 0.1431, 0.7947, -0.2175, 0.8705, -0.06249, 0.2539, 0.1431, 0.7135, -0.3166, 0.7947, -0.2175, 0.2539, 0.1431, 0.6145, -0.3978, 0.7135, -0.3166, 0.2539, 0.1431, 0.4594, -0.4736, 0.6145, -0.3978, 0.2539, 0.1431, 0.2539, -0.5069, 0.4594, -0.4736, 0.2539, 0.1431, 0.04835, -0.4736, 0.2539, -0.5069, 0.2539, 0.1431, -0.1067, -0.3978, 0.04835, -0.4736, 0.2539, 0.1431, -0.2057, -0.3166, -0.1067, -0.3978, 0.2539, 0.1431, -0.2869, -0.2175, -0.2057, -0.3166, 0.2539, 0.1431, -0.3627, -0.06249, -0.2869, -0.2175, 0.2539, 0.1431, -0.3961, 0.1431, -0.3627, -0.06249, 0.2539, 0.1431, -0.3627, 0.3486, -0.3961, 0.1431, 0.2539, 0.1431, -0.2869, 0.5036, -0.3627, 0.3486, 0.2539, 0.1431, -0.2057, 0.6027, -0.2869, 0.5036, 0.2539, 0.1431, -0.1067, 0.6839, -0.2057, 0.6027, 0.2539, 0.1431, 0.04835, 0.7597, -0.1067, 0.6839, 0.2539, 0.1431, 0.2539, 0.7931, 0.04835, 0.7597, 0.2539, 0.1431, 0.4594, 0.7597, 0.2539, 0.7931, 0.2539, 0.1431, 0.6145, 0.6839, 0.4594, 0.7597, 0.2539, 0.1431, 0.7135, 0.6027, 0.6145, 0.6839, -0.4022, 0.5861, -0.7922, 0.5861, -0.4022, 0.3694, -0.4022, 0.3694, -0.7922, 0.5861, -0.7922, 0.3694, -0.4022, 0.3694, -0.7922, 0.3694, -0.4022, 0.1528, -0.4022, 0.1528, -0.7922, 0.3694, -0.7922, 0.1528, -0.4022, 0.1528, -0.7922, 0.1528, -0.4022, -0.06389, -0.4022, -0.06389, -0.7922, 0.1528, -0.7922, -0.06389, -0.4022, -0.06389, -0.7922, -0.06389, -0.4022, -0.2806, -0.4022, -0.2806, -0.7922, -0.06389, -0.7922, -0.2806, -0.4022, -0.2806, -0.7922, -0.2806, -0.4022, -0.4972, -0.4022, -0.4972, -0.7922, -0.2806, -0.7922, -0.4972, -0.4022, -0.4972, -0.7922, -0.4972, -0.4022, -0.7139, -0.4022, -0.7139, -0.7922, -0.4972, -0.7922, -0.7139, -0.4022, 0.5861, -0.7922, 0.5861, -0.4022, 0.3694, -0.4022, 0.3694, -0.7922, 0.5861, -0.7922, 0.3694, -0.4022, 0.3694, -0.7922, 0.3694, -0.4022, 0.1528, -0.4022, 0.1528, -0.7922, 0.3694, -0.7922, 0.1528, -0.4022, 0.1528, -0.7922, 0.1528, -0.4022, -0.06389, -0.4022, -0.06389, -0.7922, 0.1528, -0.7922, -0.06389, -0.4022, -0.06389, -0.7922, -0.06389, -0.4022, -0.2806, -0.4022, -0.2806, -0.7922, -0.06389, -0.7922, -0.2806, -0.4022, -0.2806, -0.7922, -0.2806, -0.4022, -0.4972, -0.4022, -0.4972, -0.7922, -0.2806, -0.7922, -0.4972, -0.4022, -0.4972, -0.7922, -0.4972, -0.4022, -0.7139, -0.4022, -0.7139, -0.7922, -0.4972, -0.7922, -0.7139, 11.73, 3.05, 4.969, 3.05, 11.73, -5.14, 11.73, -5.14, 4.969, 3.05, 4.969, -5.14, 5.229, 3.05, 4.969, 3.05, 5.229, -3.71, 5.229, -3.71, 4.969, 3.05, 4.969, -3.71, 5.229, 3.05, 4.969, 3.05, 5.229, -5.14, 5.229, -5.14, 4.969, 3.05, 4.969, -5.14, 11.73, 3.05, 4.969, 3.05, 11.73, -5.14, 11.73, -5.14, 4.969, 3.05, 4.969, -5.14, 5.229, 3.05, 4.969, 3.05, 5.229, -3.71, 5.229, -3.71, 4.969, 3.05, 4.969, -3.71, 5.229, 3.05, 4.969, 3.05, 5.229, -5.14, 5.229, -5.14, 4.969, 3.05, 4.969, -5.14, 4.342, 3.882, -2.418, 3.882, 4.342, 3.622, 4.342, 3.622, -2.418, 3.882, -2.418, 3.622, 8.502, 3.882, -2.418, 3.882, 8.502, -2.878, 8.502, -2.878, -2.418, 3.882, -2.418, -2.878, 8.502, 3.882, -2.418, 3.882, 8.502, 3.622, 8.502, 3.622, -2.418, 3.882, -2.418, 3.622, 4.342, 3.882, -2.418, 3.882, 4.342, 3.622, 4.342, 3.622, -2.418, 3.882, -2.418, 3.622, 8.502, 3.882, -2.418, 3.882, 8.502, -2.878, 8.502, -2.878, -2.418, 3.882, -2.418, -2.878, 8.502, 3.882, -2.418, 3.882, 8.502, 3.622, 8.502, 3.622, -2.418, 3.882, -2.418, 3.622, -0.6859, 1.171, -0.1451, 1.532, -0.2263, 1.631, -0.6859, 1.171, -0.06928, 1.377, -0.1451, 1.532, -0.6859, 1.171, -0.03592, 1.171, -0.06928, 1.377, -0.6859, 1.171, -0.06928, 0.9654, -0.03592, 1.171, -0.6859, 1.171, -0.1451, 0.8104, -0.06928, 0.9654, -0.6859, 1.171, -0.2263, 0.7114, -0.1451, 0.8104, -0.6859, 1.171, -0.3254, 0.6301, -0.2263, 0.7114, -0.6859, 1.171, -0.4804, 0.5543, -0.3254, 0.6301, -0.6859, 1.171, -0.6859, 0.521, -0.4804, 0.5543, -0.6859, 1.171, -0.8915, 0.5543, -0.6859, 0.521, -0.6859, 1.171, -1.046, 0.6301, -0.8915, 0.5543, -0.6859, 1.171, -1.146, 0.7114, -1.046, 0.6301, -0.6859, 1.171, -1.227, 0.8104, -1.146, 0.7114, -0.6859, 1.171, -1.303, 0.9654, -1.227, 0.8104, -0.6859, 1.171, -1.336, 1.171, -1.303, 0.9654, -0.6859, 1.171, -1.303, 1.377, -1.336, 1.171, -0.6859, 1.171, -1.227, 1.532, -1.303, 1.377, -0.6859, 1.171, -1.146, 1.631, -1.227, 1.532, -0.6859, 1.171, -1.046, 1.712, -1.146, 1.631, -0.6859, 1.171, -0.8915, 1.788, -1.046, 1.712, -0.6859, 1.171, -0.6859, 1.821, -0.8915, 1.788, -0.6859, 1.171, -0.4804, 1.788, -0.6859, 1.821, -0.6859, 1.171, -0.3254, 1.712, -0.4804, 1.788, -0.6859, 1.171, -0.2263, 1.631, -0.3254, 1.712, -2.282, 2.642, -2.672, 2.642, -2.282, 2.425, -2.282, 2.425, -2.672, 2.642, -2.672, 2.425, -2.282, 2.425, -2.672, 2.425, -2.282, 2.209, -2.282, 2.209, -2.672, 2.425, -2.672, 2.209, -2.282, 2.209, -2.672, 2.209, -2.282, 1.992, -2.282, 1.992, -2.672, 2.209, -2.672, 1.992, -2.282, 1.992, -2.672, 1.992, -2.282, 1.775, -2.282, 1.775, -2.672, 1.992, -2.672, 1.775, -2.282, 1.775, -2.672, 1.775, -2.282, 1.559, -2.282, 1.559, -2.672, 1.775, -2.672, 1.559, -2.282, 1.559, -2.672, 1.559, -2.282, 1.342, -2.282, 1.342, -2.672, 1.559, -2.672, 1.342, -2.282, 2.642, -2.672, 2.642, -2.282, 2.425, -2.282, 2.425, -2.672, 2.642, -2.672, 2.425, -2.282, 2.425, -2.672, 2.425, -2.282, 2.209, -2.282, 2.209, -2.672, 2.425, -2.672, 2.209, -2.282, 2.209, -2.672, 2.209, -2.282, 1.992, -2.282, 1.992, -2.672, 2.209, -2.672, 1.992, -2.282, 1.992, -2.672, 1.992, -2.282, 1.775, -2.282, 1.775, -2.672, 1.992, -2.672, 1.775, -2.282, 1.775, -2.672, 1.775, -2.282, 1.559, -2.282, 1.559, -2.672, 1.775, -2.672, 1.559, -2.282, 1.559, -2.672, 1.559, -2.282, 1.342, -2.282, 1.342, -2.672, 1.559, -2.672, 1.342, -0.6859, 1.171, -0.1451, 1.532, -0.2263, 1.631, -0.6859, 1.171, -0.06928, 1.377, -0.1451, 1.532, -0.6859, 1.171, -0.03592, 1.171, -0.06928, 1.377, -0.6859, 1.171, -0.06928, 0.9654, -0.03592, 1.171, -0.6859, 1.171, -0.1451, 0.8104, -0.06928, 0.9654, -0.6859, 1.171, -0.2263, 0.7114, -0.1451, 0.8104, -0.6859, 1.171, -0.3254, 0.6301, -0.2263, 0.7114, -0.6859, 1.171, -0.4804, 0.5543, -0.3254, 0.6301, -0.6859, 1.171, -0.6859, 0.521, -0.4804, 0.5543, -0.6859, 1.171, -0.8915, 0.5543, -0.6859, 0.521, -0.6859, 1.171, -1.046, 0.6301, -0.8915, 0.5543, -0.6859, 1.171, -1.146, 0.7114, -1.046, 0.6301, -0.6859, 1.171, -1.227, 0.8104, -1.146, 0.7114, -0.6859, 1.171, -1.303, 0.9654, -1.227, 0.8104, -0.6859, 1.171, -1.336, 1.171, -1.303, 0.9654, -0.6859, 1.171, -1.303, 1.377, -1.336, 1.171, -0.6859, 1.171, -1.227, 1.532, -1.303, 1.377, -0.6859, 1.171, -1.146, 1.631, -1.227, 1.532, -0.6859, 1.171, -1.046, 1.712, -1.146, 1.631, -0.6859, 1.171, -0.8915, 1.788, -1.046, 1.712, -0.6859, 1.171, -0.6859, 1.821, -0.8915, 1.788, -0.6859, 1.171, -0.4804, 1.788, -0.6859, 1.821, -0.6859, 1.171, -0.3254, 1.712, -0.4804, 1.788, -0.6859, 1.171, -0.2263, 1.631, -0.3254, 1.712, -2.282, 2.642, -2.672, 2.642, -2.282, 2.425, -2.282, 2.425, -2.672, 2.642, -2.672, 2.425, -2.282, 2.425, -2.672, 2.425, -2.282, 2.209, -2.282, 2.209, -2.672, 2.425, -2.672, 2.209, -2.282, 2.209, -2.672, 2.209, -2.282, 1.992, -2.282, 1.992, -2.672, 2.209, -2.672, 1.992, -2.282, 1.992, -2.672, 1.992, -2.282, 1.775, -2.282, 1.775, -2.672, 1.992, -2.672, 1.775, -2.282, 1.775, -2.672, 1.775, -2.282, 1.559, -2.282, 1.559, -2.672, 1.775, -2.672, 1.559, -2.282, 1.559, -2.672, 1.559, -2.282, 1.342, -2.282, 1.342, -2.672, 1.559, -2.672, 1.342, -2.282, 2.642, -2.672, 2.642, -2.282, 2.425, -2.282, 2.425, -2.672, 2.642, -2.672, 2.425, -2.282, 2.425, -2.672, 2.425, -2.282, 2.209, -2.282, 2.209, -2.672, 2.425, -2.672, 2.209, -2.282, 2.209, -2.672, 2.209, -2.282, 1.992, -2.282, 1.992, -2.672, 2.209, -2.672, 1.992, -2.282, 1.992, -2.672, 1.992, -2.282, 1.775, -2.282, 1.775, -2.672, 1.992, -2.672, 1.775, -2.282, 1.775, -2.672, 1.775, -2.282, 1.559, -2.282, 1.559, -2.672, 1.775, -2.672, 1.559, -2.282, 1.559, -2.672, 1.559, -2.282, 1.342, -2.282, 1.342, -2.672, 1.559, -2.672, 1.342, 14.22, -4.986, 7.462, -4.986, 14.22, -5.246, 14.22, -5.246, 7.462, -4.986, 7.462, -5.246, 18.38, -4.986, 7.462, -4.986, 18.38, -11.75, 18.38, -11.75, 7.462, -4.986, 7.462, -11.75, 18.38, -4.986, 7.462, -4.986, 18.38, -5.246, 18.38, -5.246, 7.462, -4.986, 7.462, -5.246, 14.22, -4.986, 7.462, -4.986, 14.22, -5.246, 14.22, -5.246, 7.462, -4.986, 7.462, -5.246, 18.38, -4.986, 7.462, -4.986, 18.38, -11.75, 18.38, -11.75, 7.462, -4.986, 7.462, -11.75, 18.38, -4.986, 7.462, -4.986, 18.38, -5.246, 18.38, -5.246, 7.462, -4.986, 7.462, -5.246, 0.4347, 1.521, 0.9755, 1.882, 0.8943, 1.981, 0.4347, 1.521, 1.051, 1.727, 0.9755, 1.882, 0.4347, 1.521, 1.085, 1.521, 1.051, 1.727, 0.4347, 1.521, 1.051, 1.315, 1.085, 1.521, 0.4347, 1.521, 0.9755, 1.16, 1.051, 1.315, 0.4347, 1.521, 0.8943, 1.061, 0.9755, 1.16, 0.4347, 1.521, 0.7952, 0.9802, 0.8943, 1.061, 0.4347, 1.521, 0.6402, 0.9044, 0.7952, 0.9802, 0.4347, 1.521, 0.4347, 0.871, 0.6402, 0.9044, 0.4347, 1.521, 0.2291, 0.9044, 0.4347, 0.871, 0.4347, 1.521, 0.07411, 0.9802, 0.2291, 0.9044, 0.4347, 1.521, -0.02495, 1.061, 0.07411, 0.9802, 0.4347, 1.521, -0.1062, 1.16, -0.02495, 1.061, 0.4347, 1.521, -0.182, 1.315, -0.1062, 1.16, 0.4347, 1.521, -0.2153, 1.521, -0.182, 1.315, 0.4347, 1.521, -0.182, 1.727, -0.2153, 1.521, 0.4347, 1.521, -0.1062, 1.882, -0.182, 1.727, 0.4347, 1.521, -0.02495, 1.981, -0.1062, 1.882, 0.4347, 1.521, 0.07411, 2.062, -0.02495, 1.981, 0.4347, 1.521, 0.2291, 2.138, 0.07411, 2.062, 0.4347, 1.521, 0.4347, 2.171, 0.2291, 2.138, 0.4347, 1.521, 0.6402, 2.138, 0.4347, 2.171, 0.4347, 1.521, 0.7952, 2.062, 0.6402, 2.138, 0.4347, 1.521, 0.8943, 1.981, 0.7952, 2.062, -0.04067, 3.342, -0.4307, 3.342, -0.04067, 3.125, -0.04067, 3.125, -0.4307, 3.342, -0.4307, 3.125, -0.04067, 3.125, -0.4307, 3.125, -0.04067, 2.909, -0.04067, 2.909, -0.4307, 3.125, -0.4307, 2.909, -0.04067, 2.909, -0.4307, 2.909, -0.04067, 2.692, -0.04067, 2.692, -0.4307, 2.909, -0.4307, 2.692, -0.04067, 2.692, -0.4307, 2.692, -0.04067, 2.475, -0.04067, 2.475, -0.4307, 2.692, -0.4307, 2.475, -0.04067, 2.475, -0.4307, 2.475, -0.04067, 2.259, -0.04067, 2.259, -0.4307, 2.475, -0.4307, 2.259, -0.04067, 2.259, -0.4307, 2.259, -0.04067, 2.042, -0.04067, 2.042, -0.4307, 2.259, -0.4307, 2.042, -0.04067, 3.342, -0.4307, 3.342, -0.04067, 3.125, -0.04067, 3.125, -0.4307, 3.342, -0.4307, 3.125, -0.04067, 3.125, -0.4307, 3.125, -0.04067, 2.909, -0.04067, 2.909, -0.4307, 3.125, -0.4307, 2.909, -0.04067, 2.909, -0.4307, 2.909, -0.04067, 2.692, -0.04067, 2.692, -0.4307, 2.909, -0.4307, 2.692, -0.04067, 2.692, -0.4307, 2.692, -0.04067, 2.475, -0.04067, 2.475, -0.4307, 2.692, -0.4307, 2.475, -0.04067, 2.475, -0.4307, 2.475, -0.04067, 2.259, -0.04067, 2.259, -0.4307, 2.475, -0.4307, 2.259, -0.04067, 2.259, -0.4307, 2.259, -0.04067, 2.042, -0.04067, 2.042, -0.4307, 2.259, -0.4307, 2.042, 0.4347, 1.521, 0.9755, 1.882, 0.8943, 1.981, 0.4347, 1.521, 1.051, 1.727, 0.9755, 1.882, 0.4347, 1.521, 1.085, 1.521, 1.051, 1.727, 0.4347, 1.521, 1.051, 1.315, 1.085, 1.521, 0.4347, 1.521, 0.9755, 1.16, 1.051, 1.315, 0.4347, 1.521, 0.8943, 1.061, 0.9755, 1.16, 0.4347, 1.521, 0.7952, 0.9802, 0.8943, 1.061, 0.4347, 1.521, 0.6402, 0.9044, 0.7952, 0.9802, 0.4347, 1.521, 0.4347, 0.871, 0.6402, 0.9044, 0.4347, 1.521, 0.2291, 0.9044, 0.4347, 0.871, 0.4347, 1.521, 0.07411, 0.9802, 0.2291, 0.9044, 0.4347, 1.521, -0.02495, 1.061, 0.07411, 0.9802, 0.4347, 1.521, -0.1062, 1.16, -0.02495, 1.061, 0.4347, 1.521, -0.182, 1.315, -0.1062, 1.16, 0.4347, 1.521, -0.2153, 1.521, -0.182, 1.315, 0.4347, 1.521, -0.182, 1.727, -0.2153, 1.521, 0.4347, 1.521, -0.1062, 1.882, -0.182, 1.727, 0.4347, 1.521, -0.02495, 1.981, -0.1062, 1.882, 0.4347, 1.521, 0.07411, 2.062, -0.02495, 1.981, 0.4347, 1.521, 0.2291, 2.138, 0.07411, 2.062, 0.4347, 1.521, 0.4347, 2.171, 0.2291, 2.138, 0.4347, 1.521, 0.6402, 2.138, 0.4347, 2.171, 0.4347, 1.521, 0.7952, 2.062, 0.6402, 2.138, 0.4347, 1.521, 0.8943, 1.981, 0.7952, 2.062, -0.04067, 3.342, -0.4307, 3.342, -0.04067, 3.125, -0.04067, 3.125, -0.4307, 3.342, -0.4307, 3.125, -0.04067, 3.125, -0.4307, 3.125, -0.04067, 2.909, -0.04067, 2.909, -0.4307, 3.125, -0.4307, 2.909, -0.04067, 2.909, -0.4307, 2.909, -0.04067, 2.692, -0.04067, 2.692, -0.4307, 2.909, -0.4307, 2.692, -0.04067, 2.692, -0.4307, 2.692, -0.04067, 2.475, -0.04067, 2.475, -0.4307, 2.692, -0.4307, 2.475, -0.04067, 2.475, -0.4307, 2.475, -0.04067, 2.259, -0.04067, 2.259, -0.4307, 2.475, -0.4307, 2.259, -0.04067, 2.259, -0.4307, 2.259, -0.04067, 2.042, -0.04067, 2.042, -0.4307, 2.259, -0.4307, 2.042, -0.04067, 3.342, -0.4307, 3.342, -0.04067, 3.125, -0.04067, 3.125, -0.4307, 3.342, -0.4307, 3.125, -0.04067, 3.125, -0.4307, 3.125, -0.04067, 2.909, -0.04067, 2.909, -0.4307, 3.125, -0.4307, 2.909, -0.04067, 2.909, -0.4307, 2.909, -0.04067, 2.692, -0.04067, 2.692, -0.4307, 2.909, -0.4307, 2.692, -0.04067, 2.692, -0.4307, 2.692, -0.04067, 2.475, -0.04067, 2.475, -0.4307, 2.692, -0.4307, 2.475, -0.04067, 2.475, -0.4307, 2.475, -0.04067, 2.259, -0.04067, 2.259, -0.4307, 2.475, -0.4307, 2.259, -0.04067, 2.259, -0.4307, 2.259, -0.04067, 2.042, -0.04067, 2.042, -0.4307, 2.259, -0.4307, 2.042, -3.437, 3.493, -3.697, 3.493, -3.437, -4.697, -3.437, -4.697, -3.697, 3.493, -3.697, -4.697, 7.223, 3.493, -3.697, 3.493, 7.223, 3.233, 7.223, 3.233, -3.697, 3.493, -3.697, 3.233, 7.223, 3.493, -3.697, 3.493, 7.223, -4.697, 7.223, -4.697, -3.697, 3.493, -3.697, -4.697, -3.437, 3.493, -3.697, 3.493, -3.437, -4.697, -3.437, -4.697, -3.697, 3.493, -3.697, -4.697, 7.223, 3.493, -3.697, 3.493, 7.223, 3.233, 7.223, 3.233, -3.697, 3.493, -3.697, 3.233, 7.223, 3.493, -3.697, 3.493, 7.223, -4.697, 7.223, -4.697, -3.697, 3.493, -3.697, -4.697, 15.03, -7.748, 8.273, -7.748, 15.03, -8.008, 15.03, -8.008, 8.273, -7.748, 8.273, -8.008, 19.19, -7.748, 8.273, -7.748, 19.19, -14.51, 19.19, -14.51, 8.273, -7.748, 8.273, -14.51, 19.19, -7.748, 8.273, -7.748, 19.19, -8.008, 19.19, -8.008, 8.273, -7.748, 8.273, -8.008, 15.03, -7.748, 8.273, -7.748, 15.03, -8.008, 15.03, -8.008, 8.273, -7.748, 8.273, -8.008, 19.19, -7.748, 8.273, -7.748, 19.19, -14.51, 19.19, -14.51, 8.273, -7.748, 8.273, -14.51, 19.19, -7.748, 8.273, -7.748, 19.19, -8.008, 19.19, -8.008, 8.273, -7.748, 8.273, -8.008, 10.42, 0.224, 3.661, 0.224, 10.42, -7.966, 10.42, -7.966, 3.661, 0.224, 3.661, -7.966, 3.921, 0.224, 3.661, 0.224, 3.921, -6.536, 3.921, -6.536, 3.661, 0.224, 3.661, -6.536, 3.921, 0.224, 3.661, 0.224, 3.921, -7.966, 3.921, -7.966, 3.661, 0.224, 3.661, -7.966, 10.42, 0.224, 3.661, 0.224, 10.42, -7.966, 10.42, -7.966, 3.661, 0.224, 3.661, -7.966, 3.921, 0.224, 3.661, 0.224, 3.921, -6.536, 3.921, -6.536, 3.661, 0.224, 3.661, -6.536, 3.921, 0.224, 3.661, 0.224, 3.921, -7.966, 3.921, -7.966, 3.661, 0.224, 3.661, -7.966, 1.247, -0.6477, 1.788, -0.2871, 1.707, -0.188, 1.247, -0.6477, 1.864, -0.4421, 1.788, -0.2871, 1.247, -0.6477, 1.897, -0.6477, 1.864, -0.4421, 1.247, -0.6477, 1.864, -0.8532, 1.897, -0.6477, 1.247, -0.6477, 1.788, -1.008, 1.864, -0.8532, 1.247, -0.6477, 1.707, -1.107, 1.788, -1.008, 1.247, -0.6477, 1.608, -1.189, 1.707, -1.107, 1.247, -0.6477, 1.453, -1.264, 1.608, -1.189, 1.247, -0.6477, 1.247, -1.298, 1.453, -1.264, 1.247, -0.6477, 1.042, -1.264, 1.247, -1.298, 1.247, -0.6477, 0.8869, -1.189, 1.042, -1.264, 1.247, -0.6477, 0.7878, -1.107, 0.8869, -1.189, 1.247, -0.6477, 0.7066, -1.008, 0.7878, -1.107, 1.247, -0.6477, 0.6308, -0.8532, 0.7066, -1.008, 1.247, -0.6477, 0.5975, -0.6477, 0.6308, -0.8532, 1.247, -0.6477, 0.6308, -0.4421, 0.5975, -0.6477, 1.247, -0.6477, 0.7066, -0.2871, 0.6308, -0.4421, 1.247, -0.6477, 0.7878, -0.188, 0.7066, -0.2871, 1.247, -0.6477, 0.8869, -0.1068, 0.7878, -0.188, 1.247, -0.6477, 1.042, -0.03102, 0.8869, -0.1068, 1.247, -0.6477, 1.247, 0.002336, 1.042, -0.03102, 1.247, -0.6477, 1.453, -0.03102, 1.247, 0.002336, 1.247, -0.6477, 1.608, -0.1068, 1.453, -0.03102, 1.247, -0.6477, 1.707, -0.188, 1.608, -0.1068, 1.585, -0.9953, 1.195, -0.9953, 1.585, -1.212, 1.585, -1.212, 1.195, -0.9953, 1.195, -1.212, 1.585, -1.212, 1.195, -1.212, 1.585, -1.429, 1.585, -1.429, 1.195, -1.212, 1.195, -1.429, 1.585, -1.429, 1.195, -1.429, 1.585, -1.645, 1.585, -1.645, 1.195, -1.429, 1.195, -1.645, 1.585, -1.645, 1.195, -1.645, 1.585, -1.862, 1.585, -1.862, 1.195, -1.645, 1.195, -1.862, 1.585, -1.862, 1.195, -1.862, 1.585, -2.079, 1.585, -2.079, 1.195, -1.862, 1.195, -2.079, 1.585, -2.079, 1.195, -2.079, 1.585, -2.295, 1.585, -2.295, 1.195, -2.079, 1.195, -2.295, 1.585, -0.9953, 1.195, -0.9953, 1.585, -1.212, 1.585, -1.212, 1.195, -0.9953, 1.195, -1.212, 1.585, -1.212, 1.195, -1.212, 1.585, -1.429, 1.585, -1.429, 1.195, -1.212, 1.195, -1.429, 1.585, -1.429, 1.195, -1.429, 1.585, -1.645, 1.585, -1.645, 1.195, -1.429, 1.195, -1.645, 1.585, -1.645, 1.195, -1.645, 1.585, -1.862, 1.585, -1.862, 1.195, -1.645, 1.195, -1.862, 1.585, -1.862, 1.195, -1.862, 1.585, -2.079, 1.585, -2.079, 1.195, -1.862, 1.195, -2.079, 1.585, -2.079, 1.195, -2.079, 1.585, -2.295, 1.585, -2.295, 1.195, -2.079, 1.195, -2.295, 1.247, -0.6477, 1.788, -0.2871, 1.707, -0.188, 1.247, -0.6477, 1.864, -0.4421, 1.788, -0.2871, 1.247, -0.6477, 1.897, -0.6477, 1.864, -0.4421, 1.247, -0.6477, 1.864, -0.8532, 1.897, -0.6477, 1.247, -0.6477, 1.788, -1.008, 1.864, -0.8532, 1.247, -0.6477, 1.707, -1.107, 1.788, -1.008, 1.247, -0.6477, 1.608, -1.189, 1.707, -1.107, 1.247, -0.6477, 1.453, -1.264, 1.608, -1.189, 1.247, -0.6477, 1.247, -1.298, 1.453, -1.264, 1.247, -0.6477, 1.042, -1.264, 1.247, -1.298, 1.247, -0.6477, 0.8869, -1.189, 1.042, -1.264, 1.247, -0.6477, 0.7878, -1.107, 0.8869, -1.189, 1.247, -0.6477, 0.7066, -1.008, 0.7878, -1.107, 1.247, -0.6477, 0.6308, -0.8532, 0.7066, -1.008, 1.247, -0.6477, 0.5975, -0.6477, 0.6308, -0.8532, 1.247, -0.6477, 0.6308, -0.4421, 0.5975, -0.6477, 1.247, -0.6477, 0.7066, -0.2871, 0.6308, -0.4421, 1.247, -0.6477, 0.7878, -0.188, 0.7066, -0.2871, 1.247, -0.6477, 0.8869, -0.1068, 0.7878, -0.188, 1.247, -0.6477, 1.042, -0.03102, 0.8869, -0.1068, 1.247, -0.6477, 1.247, 0.002336, 1.042, -0.03102, 1.247, -0.6477, 1.453, -0.03102, 1.247, 0.002336, 1.247, -0.6477, 1.608, -0.1068, 1.453, -0.03102, 1.247, -0.6477, 1.707, -0.188, 1.608, -0.1068, 1.585, -0.9953, 1.195, -0.9953, 1.585, -1.212, 1.585, -1.212, 1.195, -0.9953, 1.195, -1.212, 1.585, -1.212, 1.195, -1.212, 1.585, -1.429, 1.585, -1.429, 1.195, -1.212, 1.195, -1.429, 1.585, -1.429, 1.195, -1.429, 1.585, -1.645, 1.585, -1.645, 1.195, -1.429, 1.195, -1.645, 1.585, -1.645, 1.195, -1.645, 1.585, -1.862, 1.585, -1.862, 1.195, -1.645, 1.195, -1.862, 1.585, -1.862, 1.195, -1.862, 1.585, -2.079, 1.585, -2.079, 1.195, -1.862, 1.195, -2.079, 1.585, -2.079, 1.195, -2.079, 1.585, -2.295, 1.585, -2.295, 1.195, -2.079, 1.195, -2.295, 1.585, -0.9953, 1.195, -0.9953, 1.585, -1.212, 1.585, -1.212, 1.195, -0.9953, 1.195, -1.212, 1.585, -1.212, 1.195, -1.212, 1.585, -1.429, 1.585, -1.429, 1.195, -1.212, 1.195, -1.429, 1.585, -1.429, 1.195, -1.429, 1.585, -1.645, 1.585, -1.645, 1.195, -1.429, 1.195, -1.645, 1.585, -1.645, 1.195, -1.645, 1.585, -1.862, 1.585, -1.862, 1.195, -1.645, 1.195, -1.862, 1.585, -1.862, 1.195, -1.862, 1.585, -2.079, 1.585, -2.079, 1.195, -1.862, 1.195, -2.079, 1.585, -2.079, 1.195, -2.079, 1.585, -2.295, 1.585, -2.295, 1.195, -2.079, 1.195, -2.295])
me_cabinet.materials.append(mat_part1mtl)
me_cabinet.materials.append(mat_part2mtl)
me_cabinet.use_remesh_fix_poles = True
me_cabinet.use_remesh_preserve_attributes = False
me_cabinet.use_mirror_vertex_groups = False
me_cabinet.update()
me_cabinet.normals_split_custom_set([tuple(v) for v in zip(*[iter([0.0, -1.0, -1.197e-09, 0.0, -1.0, -1.202e-09, 0.0, -1.0, -2.376e-09, 0.0, -1.0, -1.197e-09, 0.0, -1.0, 0.0, 0.0, -1.0, -1.202e-09, 0.0, -1.0, -1.197e-09, 0.0, -1.0, 0.0, 0.0, -1.0, 0.0, 0.0, -1.0, -1.197e-09, 0.0, -1.0, -1.787e-09, 0.0, -1.0, 0.0, 0.0, -1.0, -1.197e-09, 0.0, -1.0, -2.951e-09, 0.0, -1.0, -1.787e-09, 0.0, -1.0, -1.197e-09, 0.0, -1.0, -2.376e-09, 0.0, -1.0, -2.951e-09, 0.0, -1.0, -1.043e-13, 0.0, -1.0, 3.604e-09, 0.0, -1.0, 7.123e-09, 0.0, -1.0, -1.043e-13, 0.0, -1.0, -1.094e-09, 0.0, -1.0, 3.604e-09, 0.0, -1.0, -1.043e-13, 0.0, -1.0, -1.181e-14, 0.0, -1.0, -1.094e-09, 0.0, -1.0, -1.043e-13, 0.0, -1.0, 1.094e-09, 0.0, -1.0, -1.181e-14, 0.0, -1.0, -1.043e-13, 0.0, -1.0, -3.601e-09, 0.0, -1.0, 1.094e-09, 0.0, -1.0, -1.043e-13, 0.0, -1.0, -7.117e-09, 0.0, -1.0, -3.601e-09, 0.0, -1.0, 1.197e-09, 0.0, -1.0, 2.951e-09, 0.0, -1.0, 2.376e-09, 0.0, -1.0, 1.197e-09, 0.0, -1.0, 1.787e-09, 0.0, -1.0, 2.951e-09, 0.0, -1.0, 1.197e-09, 0.0, -1.0, 0.0, 0.0, -1.0, 1.787e-09, 0.0, -1.0, 1.197e-09, 0.0, -1.0, 0.0, 0.0, -1.0, 0.0, 0.0, -1.0, 1.197e-09, 0.0, -1.0, 1.202e-09, 0.0, -1.0, 0.0, 0.0, -1.0, 1.197e-09, 0.0, -1.0, 2.376e-09, 0.0, -1.0, 1.202e-09, 0.0, -1.0, -7.153e-14, 0.0, -1.0, -1.32e-09, 0.0, -1.0, 9.491e-09, 0.0, -1.0, -7.153e-14, 0.0, -1.0, -3.704e-09, 0.0, -1.0, -1.32e-09, 0.0, -1.0, -7.153e-14, 0.0, -1.0, -2.756e-14, 0.0, -1.0, -3.704e-09, 0.0, -1.0, -7.153e-14, 0.0, -1.0, 3.7e-09, 0.0, -1.0, -2.756e-14, 0.0, -1.0, -7.153e-14, 0.0, -1.0, 1.312e-09, 0.0, -1.0, 3.7e-09, 0.0, -1.0, -7.153e-14, 0.0, -1.0, -9.498e-09, 0.0, -1.0, 1.312e-09, 0.7071, -4.76e-06, 0.7071, 0.7071, 4.737e-06, 0.7071, 0.8345, 0.0, 0.5511, 0.8345, 0.0, 0.5511, 0.7071, 4.737e-06, 0.7071, 0.8345, -1.146e-09, 0.5511, 0.8345, 0.0, 0.5511, 0.8345, -1.146e-09, 0.5511, 0.9487, 0.0, 0.3162, 0.9487, 0.0, 0.3162, 0.8345, -1.146e-09, 0.5511, 0.9487, 4.76e-06, 0.3162, 0.9487, 0.0, 0.3162, 0.9487, 4.76e-06, 0.3162, 1.0, 0.0, -1.836e-06, 1.0, 0.0, -1.836e-06, 0.9487, 4.76e-06, 0.3162, 1.0, 0.0, 1.855e-06, 1.0, 0.0, -1.836e-06, 1.0, 0.0, 1.855e-06, 0.9487, 1.219e-09, -0.3162, 0.9487, 1.219e-09, -0.3162, 1.0, 0.0, 1.855e-06, 0.9487, 0.0, -0.3162, 0.9487, 1.219e-09, -0.3162, 0.9487, 0.0, -0.3162, 0.8345, 1.129e-09, -0.5511, 0.8345, 1.129e-09, -0.5511, 0.9487, 0.0, -0.3162, 0.8345, 0.0, -0.5511, 0.8345, 1.129e-09, -0.5511, 0.8345, 0.0, -0.5511, 0.7071, -4.705e-06, -0.7071, 0.7071, -4.705e-06, -0.7071, 0.8345, 0.0, -0.5511, 0.7071, 4.728e-06, -0.7071, 0.7071, 4.757e-06, 0.7071, 0.7071, -4.733e-06, 0.7071, 0.5511, 0.0, 0.8345, 0.5511, 0.0, 0.8345, 0.7071, -4.733e-06, 0.7071, 0.5511, 1.151e-09, 0.8345, 0.5511, 0.0, 0.8345, 0.5511, 1.151e-09, 0.8345, 0.3162, 0.0, 0.9487, 0.3162, 0.0, 0.9487, 0.5511, 1.151e-09, 0.8345, 0.3162, -4.76e-06, 0.9487, 0.3162, 0.0, 0.9487, 0.3162, -4.76e-06, 0.9487, -1.595e-06, 0.0, 1.0, -1.595e-06, 0.0, 1.0, 0.3162, -4.76e-06, 0.9487, 2.105e-06, 0.0, 1.0, -1.595e-06, 0.0, 1.0, 2.105e-06, 0.0, 1.0, -0.3162, 4.76e-06, 0.9487, -0.3162, 4.76e-06, 0.9487, 2.105e-06, 0.0, 1.0, -0.3162, 0.0, 0.9487, -0.3162, 4.76e-06, 0.9487, -0.3162, 0.0, 0.9487, -0.5511, -1.151e-09, 0.8345, -0.5511, -1.151e-09, 0.8345, -0.3162, 0.0, 0.9487, -0.5511, 0.0, 0.8345, -0.5511, -1.151e-09, 0.8345, -0.5511, 0.0, 0.8345, -0.7071, 4.733e-06, 0.7071, -0.7071, 4.733e-06, 0.7071, -0.5511, 0.0, 0.8345, -0.7071, -4.757e-06, 0.7071, 0.0, 1.0, -1.91e-08, 0.0, 1.0, -3.847e-08, 0.0, 1.0, -7.602e-08, 0.0, 1.0, -1.91e-08, 0.0, 1.0, 0.0, 0.0, 1.0, -3.847e-08, 0.0, 1.0, -1.91e-08, 0.0, 1.0, 0.0, 0.0, 1.0, 0.0, 0.0, 1.0, -1.91e-08, 0.0, 1.0, 0.0, 0.0, 1.0, 0.0, 0.0, 1.0, -1.91e-08, 0.0, 1.0, -3.847e-08, 0.0, 1.0, 0.0, 0.0, 1.0, -1.91e-08, 0.0, 1.0, -7.602e-08, 0.0, 1.0, -3.847e-08, 0.0, 1.0, 2.239e-12, 0.0, 1.0, 7.683e-08, 0.0, 1.0, 1.518e-07, 0.0, 1.0, 2.239e-12, 0.0, 1.0, -4.667e-08, 0.0, 1.0, 7.683e-08, 0.0, 1.0, 2.239e-12, 0.0, 1.0, 5.04e-13, 0.0, 1.0, -4.667e-08, 0.0, 1.0, 2.239e-12, 0.0, 1.0, 4.666e-08, 0.0, 1.0, 5.04e-13, 0.0, 1.0, 2.239e-12, 0.0, 1.0, -7.688e-08, 0.0, 1.0, 4.666e-08, 0.0, 1.0, 2.239e-12, 0.0, 1.0, -1.519e-07, 0.0, 1.0, -7.688e-08, 0.0, 1.0, 1.91e-08, 0.0, 1.0, 3.847e-08, 0.0, 1.0, 7.602e-08, 0.0, 1.0, 1.91e-08, 0.0, 1.0, 0.0, 0.0, 1.0, 3.847e-08, 0.0, 1.0, 1.91e-08, 0.0, 1.0, 0.0, 0.0, 1.0, 0.0, 0.0, 1.0, 1.91e-08, 0.0, 1.0, 0.0, 0.0, 1.0, 0.0, 0.0, 1.0, 1.91e-08, 0.0, 1.0, 3.847e-08, 0.0, 1.0, 0.0, 0.0, 1.0, 1.91e-08, 0.0, 1.0, 7.602e-08, 0.0, 1.0, 3.847e-08, 0.0, 1.0, 3.325e-12, 0.0, 1.0, -1.363e-07, 0.0, 1.0, -3.799e-07, 0.0, 1.0, 3.325e-12, 0.0, 1.0, 8.049e-08, 0.0, 1.0, -1.363e-07, 0.0, 1.0, 3.325e-12, 0.0, 1.0, 2.52e-13, 0.0, 1.0, 8.049e-08, 0.0, 1.0, 3.325e-12, 0.0, 1.0, -8.053e-08, 0.0, 1.0, 2.52e-13, 0.0, 1.0, 3.325e-12, 0.0, 1.0, 1.361e-07, 0.0, 1.0, -8.053e-08, 0.0, 1.0, 3.325e-12, 0.0, 1.0, 3.796e-07, 0.0, 1.0, 1.361e-07, -0.7071, -4.725e-06, -0.7071, -0.7071, 4.703e-06, -0.7071, -0.8345, 0.0, -0.5511, -0.8345, 0.0, -0.5511, -0.7071, 4.703e-06, -0.7071, -0.8345, -1.129e-09, -0.5511, -0.8345, 0.0, -0.5511, -0.8345, -1.129e-09, -0.5511, -0.9487, 0.0, -0.3162, -0.9487, 0.0, -0.3162, -0.8345, -1.129e-09, -0.5511, -0.9487, -1.223e-09, -0.3162, -0.9487, 0.0, -0.3162, -0.9487, -1.223e-09, -0.3162, -1.0, 0.0, 1.845e-06, -1.0, 0.0, 1.845e-06, -0.9487, -1.223e-09, -0.3162, -1.0, 0.0, -1.845e-06, -1.0, 0.0, 1.845e-06, -1.0, 0.0, -1.845e-06, -0.9487, 5.286e-06, 0.3162, -0.9487, 5.286e-06, 0.3162, -1.0, 0.0, -1.845e-06, -0.9487, 0.0, 0.3162, -0.9487, 5.286e-06, 0.3162, -0.9487, 0.0, 0.3162, -0.8345, -6.263e-06, 0.551, -0.8345, -6.263e-06, 0.551, -0.9487, 0.0, 0.3162, -0.8345, 0.0, 0.5511, -0.8345, -6.263e-06, 0.551, -0.8345, 0.0, 0.5511, -0.7071, -4.733e-06, 0.7071, -0.7071, -4.733e-06, 0.7071, -0.8345, 0.0, 0.5511, -0.7071, 4.755e-06, 0.7071, 0.7071, -4.755e-06, -0.7071, 0.7071, 4.735e-06, -0.7071, 0.551, 0.0, -0.8345, 0.551, 0.0, -0.8345, 0.7071, 4.735e-06, -0.7071, 0.5511, -1.155e-09, -0.8345, 0.551, 0.0, -0.8345, 0.5511, -1.155e-09, -0.8345, 0.3162, 0.0, -0.9487, 0.3162, 0.0, -0.9487, 0.5511, -1.155e-09, -0.8345, 0.3162, 5.286e-06, -0.9487, 0.3162, 0.0, -0.9487, 0.3162, 5.286e-06, -0.9487, -1.507e-05, 0.0, -1.0, -1.507e-05, 0.0, -1.0, 0.3162, 5.286e-06, -0.9487, 1.554e-05, 0.0, -1.0, -1.507e-05, 0.0, -1.0, 1.554e-05, 0.0, -1.0, -0.3162, 1.206e-09, -0.9487, -0.3162, 1.206e-09, -0.9487, 1.554e-05, 0.0, -1.0, -0.3162, 0.0, -0.9487, -0.3162, 1.206e-09, -0.9487, -0.3162, 0.0, -0.9487, -0.5511, 1.155e-09, -0.8345, -0.5511, 1.155e-09, -0.8345, -0.3162, 0.0, -0.9487, -0.551, 0.0, -0.8345, -0.5511, 1.155e-09, -0.8345, -0.551, 0.0, -0.8345, -0.7071, -3.326e-05, -0.7071, -0.7071, -3.326e-05, -0.7071, -0.551, 0.0, -0.8345, -0.7071, 4.755e-06, -0.7071, 1.0, 0.0, 0.0, 1.0, 0.0, 0.0, 1.0, 0.0, 0.0, 1.0, 0.0, 0.0, 1.0, 0.0, 0.0, 1.0, 0.0, 0.0, 0.0, 1.0, 0.0, 0.0, 1.0, 0.0, 0.0, 1.0, 0.0, 0.0, 1.0, 0.0, 0.0, 1.0, 0.0, 0.0, 1.0, 0.0, 0.0, 0.0, 1.0, 0.0, 0.0, 1.0, 0.0, 0.0, 1.0, 0.0, 0.0, 1.0, 0.0, 0.0, 1.0, 0.0, 0.0, 1.0, -1.0, 0.0, 0.0, -1.0, 0.0, 0.0, -1.0, 0.0, 0.0, -1.0, 0.0, 0.0, -1.0, 0.0, 0.0, -1.0, 0.0, 0.0, 0.0, -1.0, 0.0, 0.0, -1.0, 0.0, 0.0, -1.0, 0.0, 0.0, -1.0, 0.0, 0.0, -1.0, 0.0, 0.0, -1.0, 0.0, 0.0, 0.0, -1.0, 0.0, 0.0, -1.0, 0.0, 0.0, -1.0, 0.0, 0.0, -1.0, 0.0, 0.0, -1.0, 0.0, 0.0, -1.0, 1.0, 0.0, 0.0, 1.0, 0.0, 0.0, 1.0, 0.0, 0.0, 1.0, 0.0, 0.0, 1.0, 0.0, 0.0, 1.0, 0.0, 0.0, 0.0, 1.0, 0.0, 0.0, 1.0, 0.0, 0.0, 1.0, 0.0, 0.0, 1.0, 0.0, 0.0, 1.0, 0.0, 0.0, 1.0, 0.0, 0.0, 0.0, 1.0, 0.0, 0.0, 1.0, 0.0, 0.0, 1.0, 0.0, 0.0, 1.0, 0.0, 0.0, 1.0, 0.0, 0.0, 1.0, -1.0, 0.0, 0.0, -1.0, 0.0, 0.0, -1.0, 0.0, 0.0, -1.0, 0.0, 0.0, -1.0, 0.0, 0.0, -1.0, 0.0, 0.0, 0.0, -1.0, 0.0, 0.0, -1.0, 0.0, 0.0, -1.0, 0.0, 0.0, -1.0, 0.0, 0.0, -1.0, 0.0, 0.0, -1.0, 0.0, 0.0, 0.0, -1.0, 0.0, 0.0, -1.0, 0.0, 0.0, -1.0, 0.0, 0.0, -1.0, 0.0, 0.0, -1.0, 0.0, 0.0, -1.0, 0.0, -1.0, -1.197e-09, 0.0, -1.0, -1.202e-09, 0.0, -1.0, -2.376e-09, 0.0, -1.0, -1.197e-09, 0.0, -1.0, 0.0, 0.0, -1.0, -1.202e-09, 0.0, -1.0, -1.197e-09, 0.0, -1.0, 0.0, 0.0, -1.0, 0.0, 0.0, -1.0, -1.197e-09, 0.0, -1.0, -1.787e-09, 0.0, -1.0, 0.0, 0.0, -1.0, -1.197e-09, 0.0, -1.0, -2.951e-09, 0.0, -1.0, -1.787e-09, 0.0, -1.0, -1.197e-09, 0.0, -1.0, -2.376e-09, 0.0, -1.0, -2.951e-09, 0.0, -1.0, 0.0, 0.0, -1.0, 3.601e-09, 0.0, -1.0, 7.117e-09, 0.0, -1.0, 0.0, 0.0, -1.0, -1.094e-09, 0.0, -1.0, 3.601e-09, 0.0, -1.0, 0.0, 0.0, -1.0, 0.0, 0.0, -1.0, -1.094e-09, 0.0, -1.0, 0.0, 0.0, -1.0, 1.094e-09, 0.0, -1.0, 0.0, 0.0, -1.0, 0.0, 0.0, -1.0, -3.601e-09, 0.0, -1.0, 1.094e-09, 0.0, -1.0, 0.0, 0.0, -1.0, -7.117e-09, 0.0, -1.0, -3.601e-09, 0.0, -1.0, 1.197e-09, 0.0, -1.0, 2.951e-09, 0.0, -1.0, 2.376e-09, 0.0, -1.0, 1.197e-09, 0.0, -1.0, 1.787e-09, 0.0, -1.0, 2.951e-09, 0.0, -1.0, 1.197e-09, 0.0, -1.0, 0.0, 0.0, -1.0, 1.787e-09, 0.0, -1.0, 1.197e-09, 0.0, -1.0, 0.0, 0.0, -1.0, 0.0, 0.0, -1.0, 1.197e-09, 0.0, -1.0, 1.202e-09, 0.0, -1.0, 0.0, 0.0, -1.0, 1.197e-09, 0.0, -1.0, 2.376e-09, 0.0, -1.0, 1.202e-09, 0.0, -1.0, 0.0, 0.0, -1.0, -1.32e-09, 0.0, -1.0, 9.491e-09, 0.0, -1.0, 0.0, 0.0, -1.0, -3.704e-09, 0.0, -1.0, -1.32e-09, 0.0, -1.0, 0.0, 0.0, -1.0, 0.0, 0.0, -1.0, -3.704e-09, 0.0, -1.0, 0.0, 0.0, -1.0, 3.704e-09, 0.0, -1.0, 0.0, 0.0, -1.0, 0.0, 0.0, -1.0, 1.32e-09, 0.0, -1.0, 3.704e-09, 0.0, -1.0, 0.0, 0.0, -1.0, -9.491e-09, 0.0, -1.0, 1.32e-09, 0.7071, -4.76e-06, 0.7071, 0.7071, 4.737e-06, 0.7071, 0.8345, 0.0, 0.5511, 0.8345, 0.0, 0.5511, 0.7071, 4.737e-06, 0.7071, 0.8345, -1.142e-09, 0.551, 0.8345, 0.0, 0.5511, 0.8345, -1.142e-09, 0.551, 0.9487, 0.0, 0.3162, 0.9487, 0.0, 0.3162, 0.8345, -1.142e-09, 0.551, 0.9487, -1.206e-09, 0.3162, 0.9487, 0.0, 0.3162, 0.9487, -1.206e-09, 0.3162, 1.0, 0.0, -1.836e-06, 1.0, 0.0, -1.836e-06, 0.9487, -1.206e-09, 0.3162, 1.0, 0.0, 1.845e-06, 1.0, 0.0, -1.836e-06, 1.0, 0.0, 1.845e-06, 0.9487, 1.206e-09, -0.3162, 0.9487, 1.206e-09, -0.3162, 1.0, 0.0, 1.845e-06, 0.9487, 0.0, -0.3162, 0.9487, 1.206e-09, -0.3162, 0.9487, 0.0, -0.3162, 0.8345, 1.142e-09, -0.551, 0.8345, 1.142e-09, -0.551, 0.9487, 0.0, -0.3162, 0.8345, 0.0, -0.5511, 0.8345, 1.142e-09, -0.551, 0.8345, 0.0, -0.5511, 0.7071, -4.737e-06, -0.7071, 0.7071, -4.737e-06, -0.7071, 0.8345, 0.0, -0.5511, 0.7071, 4.762e-06, -0.7071, 0.7071, 4.755e-06, 0.7071, 0.7071, -4.733e-06, 0.7071, 0.5511, 0.0, 0.8345, 0.5511, 0.0, 0.8345, 0.7071, -4.733e-06, 0.7071, 0.5511, 1.151e-09, 0.8345, 0.5511, 0.0, 0.8345, 0.5511, 1.151e-09, 0.8345, 0.3162, 0.0, 0.9487, 0.3162, 0.0, 0.9487, 0.5511, 1.151e-09, 0.8345, 0.3162, 1.206e-09, 0.9487, 0.3162, 0.0, 0.9487, 0.3162, 1.206e-09, 0.9487, -8.333e-06, 0.0, 1.0, -8.333e-06, 0.0, 1.0, 0.3162, 1.206e-09, 0.9487, 8.823e-06, 0.0, 1.0, -8.333e-06, 0.0, 1.0, 8.823e-06, 0.0, 1.0, -0.3162, 6.611e-06, 0.9487, -0.3162, 6.611e-06, 0.9487, 8.823e-06, 0.0, 1.0, -0.3162, 0.0, 0.9487, -0.3162, 6.611e-06, 0.9487, -0.3162, 0.0, 0.9487, -0.5511, -1.151e-09, 0.8345, -0.5511, -1.151e-09, 0.8345, -0.3162, 0.0, 0.9487, -0.5511, 0.0, 0.8345, -0.5511, -1.151e-09, 0.8345, -0.5511, 0.0, 0.8345, -0.7071, 4.733e-06, 0.7071, -0.7071, 4.733e-06, 0.7071, -0.5511, 0.0, 0.8345, -0.7071, -4.755e-06, 0.7071, 0.0, 1.0, -1.91e-08, 0.0, 1.0, -3.847e-08, 0.0, 1.0, -7.602e-08, 0.0, 1.0, -1.91e-08, 0.0, 1.0, 0.0, 0.0, 1.0, -3.847e-08, 0.0, 1.0, -1.91e-08, 0.0, 1.0, 0.0, 0.0, 1.0, 0.0, 0.0, 1.0, -1.91e-08, 0.0, 1.0, 0.0, 0.0, 1.0, 0.0, 0.0, 1.0, -1.91e-08, 0.0, 1.0, -3.847e-08, 0.0, 1.0, 0.0, 0.0, 1.0, -1.91e-08, 0.0, 1.0, -7.602e-08, 0.0, 1.0, -3.847e-08, 0.0, 1.0, 0.0, 0.0, 1.0, 7.683e-08, 0.0, 1.0, 1.518e-07, 0.0, 1.0, 0.0, 0.0, 1.0, -4.667e-08, 0.0, 1.0, 7.683e-08, 0.0, 1.0, 0.0, 0.0, 1.0, 0.0, 0.0, 1.0, -4.667e-08, 0.0, 1.0, 0.0, 0.0, 1.0, 4.667e-08, 0.0, 1.0, 0.0, 0.0, 1.0, 0.0, 0.0, 1.0, -7.683e-08, 0.0, 1.0, 4.667e-08, 0.0, 1.0, 0.0, 0.0, 1.0, -1.518e-07, 0.0, 1.0, -7.683e-08, 0.0, 1.0, 1.91e-08, 0.0, 1.0, 3.847e-08, 0.0, 1.0, 7.602e-08, 0.0, 1.0, 1.91e-08, 0.0, 1.0, 0.0, 0.0, 1.0, 3.847e-08, 0.0, 1.0, 1.91e-08, 0.0, 1.0, 0.0, 0.0, 1.0, 0.0, 0.0, 1.0, 1.91e-08, 0.0, 1.0, 0.0, 0.0, 1.0, 0.0, 0.0, 1.0, 1.91e-08, 0.0, 1.0, 3.847e-08, 0.0, 1.0, 0.0, 0.0, 1.0, 1.91e-08, 0.0, 1.0, 7.602e-08, 0.0, 1.0, 3.847e-08, 0.0, 1.0, 0.0, 0.0, 1.0, -1.361e-07, 0.0, 1.0, -3.796e-07, 0.0, 1.0, 0.0, 0.0, 1.0, 8.053e-08, 0.0, 1.0, -1.361e-07, 0.0, 1.0, 0.0, 0.0, 1.0, 0.0, 0.0, 1.0, 8.053e-08, 0.0, 1.0, 0.0, 0.0, 1.0, -8.053e-08, 0.0, 1.0, 0.0, 0.0, 1.0, 0.0, 0.0, 1.0, 1.361e-07, 0.0, 1.0, -8.053e-08, 0.0, 1.0, 0.0, 0.0, 1.0, 3.796e-07, 0.0, 1.0, 1.361e-07, -0.7071, -4.757e-06, -0.7071, -0.7071, 4.733e-06, -0.7071, -0.8345, 0.0, -0.5511, -0.8345, 0.0, -0.5511, -0.7071, 4.733e-06, -0.7071, -0.8345, -1.142e-09, -0.5511, -0.8345, 0.0, -0.5511, -0.8345, -1.142e-09, -0.5511, -0.9487, 0.0, -0.3162, -0.9487, 0.0, -0.3162, -0.8345, -1.142e-09, -0.5511, -0.9487, 6.636e-06, -0.3162, -0.9487, 0.0, -0.3162, -0.9487, 6.636e-06, -0.3162, -1.0, 0.0, 1.845e-06, -1.0, 0.0, 1.845e-06, -0.9487, 6.636e-06, -0.3162, -1.0, 0.0, -1.845e-06, -1.0, 0.0, 1.845e-06, -1.0, 0.0, -1.845e-06, -0.9487, 1.21e-09, 0.3162, -0.9487, 1.21e-09, 0.3162, -1.0, 0.0, -1.845e-06, -0.9487, 0.0, 0.3162, -0.9487, 1.21e-09, 0.3162, -0.9487, 0.0, 0.3162, -0.8345, 1.142e-09, 0.5511, -0.8345, 1.142e-09, 0.5511, -0.9487, 0.0, 0.3162, -0.8345, 0.0, 0.5511, -0.8345, 1.142e-09, 0.5511, -0.8345, 0.0, 0.5511, -0.7071, -4.733e-06, 0.7071, -0.7071, -4.733e-06, 0.7071, -0.8345, 0.0, 0.5511, -0.7071, 4.755e-06, 0.7071, 0.7071, -4.755e-06, -0.7071, 0.7071, 4.733e-06, -0.7071, 0.5511, 0.0, -0.8345, 0.5511, 0.0, -0.8345, 0.7071, 4.733e-06, -0.7071, 0.5511, 4.544e-06, -0.8345, 0.5511, 0.0, -0.8345, 0.5511, 4.544e-06, -0.8345, 0.3162, 0.0, -0.9487, 0.3162, 0.0, -0.9487, 0.5511, 4.544e-06, -0.8345, 0.3162, -1.206e-09, -0.9487, 0.3162, 0.0, -0.9487, 0.3162, -1.206e-09, -0.9487, 5.132e-06, 0.0, -1.0, 5.132e-06, 0.0, -1.0, 0.3162, -1.206e-09, -0.9487, -4.642e-06, 0.0, -1.0, 5.132e-06, 0.0, -1.0, -4.642e-06, 0.0, -1.0, -0.3162, 1.206e-09, -0.9487, -0.3162, 1.206e-09, -0.9487, -4.642e-06, 0.0, -1.0, -0.3162, 0.0, -0.9487, -0.3162, 1.206e-09, -0.9487, -0.3162, 0.0, -0.9487, -0.5511, -4.544e-06, -0.8345, -0.5511, -4.544e-06, -0.8345, -0.3162, 0.0, -0.9487, -0.5511, 0.0, -0.8345, -0.5511, -4.544e-06, -0.8345, -0.5511, 0.0, -0.8345, -0.7071, -4.733e-06, -0.7071, -0.7071, -4.733e-06, -0.7071, -0.5511, 0.0, -0.8345, -0.7071, 4.755e-06, -0.7071, 1.0, 0.0, 0.0, 1.0, 0.0, 0.0, 1.0, 0.0, 0.0, 1.0, 0.0, 0.0, 1.0, 0.0, 0.0, 1.0, 0.0, 0.0, 0.0, 1.0, 0.0, 0.0, 1.0, 0.0, 0.0, 1.0, 0.0, 0.0, 1.0, 0.0, 0.0, 1.0, 0.0, 0.0, 1.0, 0.0, 0.0, 0.0, 1.0, 0.0, 0.0, 1.0, 0.0, 0.0, 1.0, 0.0, 0.0, 1.0, 0.0, 0.0, 1.0, 0.0, 0.0, 1.0, -1.0, 0.0, 0.0, -1.0, 0.0, 0.0, -1.0, 0.0, 0.0, -1.0, 0.0, 0.0, -1.0, 0.0, 0.0, -1.0, 0.0, 0.0, 0.0, -1.0, 0.0, 0.0, -1.0, 0.0, 0.0, -1.0, 0.0, 0.0, -1.0, 0.0, 0.0, -1.0, 0.0, 0.0, -1.0, 0.0, 0.0, 0.0, -1.0, 0.0, 0.0, -1.0, 0.0, 0.0, -1.0, 0.0, 0.0, -1.0, 0.0, 0.0, -1.0, 0.0, 0.0, -1.0, 0.0, -1.0, 6.034e-10, 0.0, -1.0, 5.465e-10, 0.0, -1.0, -2.376e-09, 0.0, -1.0, 6.034e-10, 0.0, -1.0, 1.787e-09, 0.0, -1.0, 5.465e-10, 0.0, -1.0, 6.034e-10, 0.0, -1.0, 0.0, 0.0, -1.0, 1.787e-09, 0.0, -1.0, 6.034e-10, 0.0, -1.0, 1.787e-09, 0.0, -1.0, 0.0, 0.0, -1.0, 6.034e-10, 0.0, -1.0, 5.465e-10, 0.0, -1.0, 1.787e-09, 0.0, -1.0, 6.034e-10, 0.0, -1.0, -2.376e-09, 0.0, -1.0, 5.465e-10, 0.0, -1.0, 0.0, 0.0, -1.0, 3.601e-09, 0.0, -1.0, 7.117e-09, 0.0, -1.0, 0.0, 0.0, -1.0, -2.552e-09, 0.0, -1.0, 3.601e-09, 0.0, -1.0, 0.0, 0.0, -1.0, 0.0, 0.0, -1.0, -2.552e-09, 0.0, -1.0, 0.0, 0.0, -1.0, 2.552e-09, 0.0, -1.0, 0.0, 0.0, -1.0, 0.0, 0.0, -1.0, -3.601e-09, 0.0, -1.0, 2.552e-09, 0.0, -1.0, 0.0, 0.0, -1.0, -7.117e-09, 0.0, -1.0, -3.601e-09, 0.0, -1.0, -6.034e-10, 0.0, -1.0, -5.465e-10, 0.0, -1.0, 2.376e-09, 0.0, -1.0, -6.034e-10, 0.0, -1.0, -1.787e-09, 0.0, -1.0, -5.465e-10, 0.0, -1.0, -6.034e-10, 0.0, -1.0, 0.0, 0.0, -1.0, -1.787e-09, 0.0, -1.0, -6.034e-10, 0.0, -1.0, -1.787e-09, 0.0, -1.0, 0.0, 0.0, -1.0, -6.034e-10, 0.0, -1.0, -5.465e-10, 0.0, -1.0, -1.787e-09, 0.0, -1.0, -6.034e-10, 0.0, -1.0, 2.376e-09, 0.0, -1.0, -5.465e-10, 0.0, -1.0, 0.0, 0.0, -1.0, -3.601e-09, 0.0, -1.0, -7.117e-09, 0.0, -1.0, 0.0, 0.0, -1.0, 2.552e-09, 0.0, -1.0, -3.601e-09, 0.0, -1.0, 0.0, 0.0, -1.0, 0.0, 0.0, -1.0, 2.552e-09, 0.0, -1.0, 0.0, 0.0, -1.0, -2.552e-09, 0.0, -1.0, 0.0, 0.0, -1.0, 0.0, 0.0, -1.0, 3.601e-09, 0.0, -1.0, -2.552e-09, 0.0, -1.0, 0.0, 0.0, -1.0, 7.117e-09, 0.0, -1.0, 3.601e-09, 0.7071, -4.757e-06, 0.7071, 0.7071, 4.733e-06, 0.7071, 0.8345, 0.0, 0.5511, 0.8345, 0.0, 0.5511, 0.7071, 4.733e-06, 0.7071, 0.8345, -1.142e-09, 0.5511, 0.8345, 0.0, 0.5511, 0.8345, -1.142e-09, 0.5511, 0.9487, 0.0, 0.3162, 0.9487, 0.0, 0.3162, 0.8345, -1.142e-09, 0.5511, 0.9487, 4.778e-06, 0.3162, 0.9487, 0.0, 0.3162, 0.9487, 4.778e-06, 0.3162, 1.0, 0.0, -1.836e-06, 1.0, 0.0, -1.836e-06, 0.9487, 4.778e-06, 0.3162, 1.0, 0.0, 1.845e-06, 1.0, 0.0, -1.836e-06, 1.0, 0.0, 1.845e-06, 0.9487, 1.21e-09, -0.3162, 0.9487, 1.21e-09, -0.3162, 1.0, 0.0, 1.845e-06, 0.9487, 0.0, -0.3162, 0.9487, 1.21e-09, -0.3162, 0.9487, 0.0, -0.3162, 0.8345, 1.142e-09, -0.5511, 0.8345, 1.142e-09, -0.5511, 0.9487, 0.0, -0.3162, 0.8345, 0.0, -0.5511, 0.8345, 1.142e-09, -0.5511, 0.8345, 0.0, -0.5511, 0.7071, -4.733e-06, -0.7071, 0.7071, -4.733e-06, -0.7071, 0.8345, 0.0, -0.5511, 0.7071, 4.757e-06, -0.7071, 0.7071, 4.755e-06, 0.7071, 0.7071, -4.733e-06, 0.7071, 0.5511, 0.0, 0.8345, 0.5511, 0.0, 0.8345, 0.7071, -4.733e-06, 0.7071, 0.5511, 1.151e-09, 0.8345, 0.5511, 0.0, 0.8345, 0.5511, 1.151e-09, 0.8345, 0.3162, 0.0, 0.9487, 0.3162, 0.0, 0.9487, 0.5511, 1.151e-09, 0.8345, 0.3162, -7.933e-06, 0.9487, 0.3162, 0.0, 0.9487, 0.3162, -7.933e-06, 0.9487, -8.525e-06, 0.0, 1.0, -8.525e-06, 0.0, 1.0, 0.3162, -7.933e-06, 0.9487, 8.64e-06, 0.0, 1.0, -8.525e-06, 0.0, 1.0, 8.64e-06, 0.0, 1.0, -0.3162, -1.206e-09, 0.9487, -0.3162, -1.206e-09, 0.9487, 8.64e-06, 0.0, 1.0, -0.3162, 0.0, 0.9487, -0.3162, -1.206e-09, 0.9487, -0.3162, 0.0, 0.9487, -0.5511, -1.151e-09, 0.8345, -0.5511, -1.151e-09, 0.8345, -0.3162, 0.0, 0.9487, -0.5511, 0.0, 0.8345, -0.5511, -1.151e-09, 0.8345, -0.5511, 0.0, 0.8345, -0.7071, 4.733e-06, 0.7071, -0.7071, 4.733e-06, 0.7071, -0.5511, 0.0, 0.8345, -0.7071, -4.755e-06, 0.7071, 0.0, 1.0, -1.91e-08, 0.0, 1.0, -3.847e-08, 0.0, 1.0, -7.602e-08, 0.0, 1.0, -1.91e-08, 0.0, 1.0, 0.0, 0.0, 1.0, -3.847e-08, 0.0, 1.0, -1.91e-08, 0.0, 1.0, 0.0, 0.0, 1.0, 0.0, 0.0, 1.0, -1.91e-08, 0.0, 1.0, 0.0, 0.0, 1.0, 0.0, 0.0, 1.0, -1.91e-08, 0.0, 1.0, -3.847e-08, 0.0, 1.0, 0.0, 0.0, 1.0, -1.91e-08, 0.0, 1.0, -7.602e-08, 0.0, 1.0, -3.847e-08, 0.0, 1.0, 0.0, 0.0, 1.0, 7.683e-08, 0.0, 1.0, 1.518e-07, 0.0, 1.0, 0.0, 0.0, 1.0, -2.333e-08, 0.0, 1.0, 7.683e-08, 0.0, 1.0, 0.0, 0.0, 1.0, 0.0, 0.0, 1.0, -2.333e-08, 0.0, 1.0, 0.0, 0.0, 1.0, 2.333e-08, 0.0, 1.0, 0.0, 0.0, 1.0, 0.0, 0.0, 1.0, -7.683e-08, 0.0, 1.0, 2.333e-08, 0.0, 1.0, 0.0, 0.0, 1.0, -1.518e-07, 0.0, 1.0, -7.683e-08, 0.0, 1.0, 1.91e-08, 0.0, 1.0, 3.847e-08, 0.0, 1.0, 7.602e-08, 0.0, 1.0, 1.91e-08, 0.0, 1.0, 0.0, 0.0, 1.0, 3.847e-08, 0.0, 1.0, 1.91e-08, 0.0, 1.0, 0.0, 0.0, 1.0, 0.0, 0.0, 1.0, 1.91e-08, 0.0, 1.0, 0.0, 0.0, 1.0, 0.0, 0.0, 1.0, 1.91e-08, 0.0, 1.0, 3.847e-08, 0.0, 1.0, 0.0, 0.0, 1.0, 1.91e-08, 0.0, 1.0, 7.602e-08, 0.0, 1.0, 3.847e-08, 0.0, 1.0, 0.0, 0.0, 1.0, -7.683e-08, 0.0, 1.0, -1.518e-07, 0.0, 1.0, 0.0, 0.0, 1.0, 2.333e-08, 0.0, 1.0, -7.683e-08, 0.0, 1.0, 0.0, 0.0, 1.0, 0.0, 0.0, 1.0, 2.333e-08, 0.0, 1.0, 0.0, 0.0, 1.0, -2.333e-08, 0.0, 1.0, 0.0, 0.0, 1.0, 0.0, 0.0, 1.0, 7.683e-08, 0.0, 1.0, -2.333e-08, 0.0, 1.0, 0.0, 0.0, 1.0, 1.518e-07, 0.0, 1.0, 7.683e-08, -0.7071, -4.757e-06, -0.7071, -0.7071, 4.733e-06, -0.7071, -0.8345, 0.0, -0.5511, -0.8345, 0.0, -0.5511, -0.7071, 4.733e-06, -0.7071, -0.8345, -1.142e-09, -0.5511, -0.8345, 0.0, -0.5511, -0.8345, -1.142e-09, -0.5511, -0.9487, 0.0, -0.3162, -0.9487, 0.0, -0.3162, -0.8345, -1.142e-09, -0.5511, -0.9487, -1.21e-09, -0.3162, -0.9487, 0.0, -0.3162, -0.9487, -1.21e-09, -0.3162, -1.0, 0.0, 1.836e-06, -1.0, 0.0, 1.836e-06, -0.9487, -1.21e-09, -0.3162, -1.0, 0.0, -1.845e-06, -1.0, 0.0, 1.836e-06, -1.0, 0.0, -1.845e-06, -0.9487, -4.778e-06, 0.3162, -0.9487, -4.778e-06, 0.3162, -1.0, 0.0, -1.845e-06, -0.9487, 0.0, 0.3162, -0.9487, -4.778e-06, 0.3162, -0.9487, 0.0, 0.3162, -0.8345, 1.142e-09, 0.5511, -0.8345, 1.142e-09, 0.5511, -0.9487, 0.0, 0.3162, -0.8345, 0.0, 0.5511, -0.8345, 1.142e-09, 0.5511, -0.8345, 0.0, 0.5511, -0.7071, -4.733e-06, 0.7071, -0.7071, -4.733e-06, 0.7071, -0.8345, 0.0, 0.5511, -0.7071, 4.755e-06, 0.7071, 0.7071, -4.755e-06, -0.7071, 0.7071, 4.733e-06, -0.7071, 0.5511, 0.0, -0.8345, 0.5511, 0.0, -0.8345, 0.7071, 4.733e-06, -0.7071, 0.5511, -5.046e-06, -0.8345, 0.5511, 0.0, -0.8345, 0.5511, -5.046e-06, -0.8345, 0.3162, 0.0, -0.9487, 0.3162, 0.0, -0.9487, 0.5511, -5.046e-06, -0.8345, 0.3163, -1.21e-09, -0.9487, 0.3162, 0.0, -0.9487, 0.3163, -1.21e-09, -0.9487, 4.95e-06, 0.0, -1.0, 4.95e-06, 0.0, -1.0, 0.3163, -1.21e-09, -0.9487, -4.815e-06, 0.0, -1.0, 4.95e-06, 0.0, -1.0, -4.815e-06, 0.0, -1.0, -0.3162, 5.286e-06, -0.9487, -0.3162, 5.286e-06, -0.9487, -4.815e-06, 0.0, -1.0, -0.3162, 0.0, -0.9487, -0.3162, 5.286e-06, -0.9487, -0.3162, 0.0, -0.9487, -0.5511, 1.151e-09, -0.8345, -0.5511, 1.151e-09, -0.8345, -0.3162, 0.0, -0.9487, -0.5511, 0.0, -0.8345, -0.5511, 1.151e-09, -0.8345, -0.5511, 0.0, -0.8345, -0.7071, -4.733e-06, -0.7071, -0.7071, -4.733e-06, -0.7071, -0.5511, 0.0, -0.8345, -0.7071, 4.755e-06, -0.7071, 1.0, 0.0, 0.0, 1.0, 0.0, 0.0, 1.0, 0.0, 0.0, 1.0, 0.0, 0.0, 1.0, 0.0, 0.0, 1.0, 0.0, 0.0, 0.0, 1.0, 0.0, 0.0, 1.0, 0.0, 0.0, 1.0, 0.0, 0.0, 1.0, 0.0, 0.0, 1.0, 0.0, 0.0, 1.0, 0.0, 0.0, 0.0, 1.0, 0.0, 0.0, 1.0, 0.0, 0.0, 1.0, 0.0, 0.0, 1.0, 0.0, 0.0, 1.0, 0.0, 0.0, 1.0, -1.0, 0.0, 0.0, -1.0, 0.0, 0.0, -1.0, 0.0, 0.0, -1.0, 0.0, 0.0, -1.0, 0.0, 0.0, -1.0, 0.0, 0.0, 0.0, -1.0, 0.0, 0.0, -1.0, 0.0, 0.0, -1.0, 0.0, 0.0, -1.0, 0.0, 0.0, -1.0, 0.0, 0.0, -1.0, 0.0, 0.0, 0.0, -1.0, 0.0, 0.0, -1.0, 0.0, 0.0, -1.0, 0.0, 0.0, -1.0, 0.0, 0.0, -1.0, 0.0, 0.0, -1.0, 1.0, 0.0, 0.0, 1.0, 0.0, 0.0, 1.0, 0.0, 0.0, 1.0, 0.0, 0.0, 1.0, 0.0, 0.0, 1.0, 0.0, 0.0, 0.0, 1.0, 0.0, 0.0, 1.0, 0.0, 0.0, 1.0, 0.0, 0.0, 1.0, 0.0, 0.0, 1.0, 0.0, 0.0, 1.0, 0.0, 0.0, 0.0, 1.0, 0.0, 0.0, 1.0, 0.0, 0.0, 1.0, 0.0, 0.0, 1.0, 0.0, 0.0, 1.0, 0.0, 0.0, 1.0, -1.0, 0.0, 0.0, -1.0, 0.0, 0.0, -1.0, 0.0, 0.0, -1.0, 0.0, 0.0, -1.0, 0.0, 0.0, -1.0, 0.0, 0.0, 0.0, -1.0, 0.0, 0.0, -1.0, 0.0, 0.0, -1.0, 0.0, 0.0, -1.0, 0.0, 0.0, -1.0, 0.0, 0.0, -1.0, 0.0, 0.0, 0.0, -1.0, 0.0, 0.0, -1.0, 0.0, 0.0, -1.0, 0.0, 0.0, -1.0, 0.0, 0.0, -1.0, 0.0, 0.0, -1.0, 1.0, 0.0, 0.0, 1.0, 0.0, 0.0, 1.0, 0.0, 0.0, 1.0, 0.0, 0.0, 1.0, 0.0, 0.0, 1.0, 0.0, 0.0, 0.0, 1.0, 0.0, 0.0, 1.0, 0.0, 0.0, 1.0, 0.0, 0.0, 1.0, 0.0, 0.0, 1.0, 0.0, 0.0, 1.0, 0.0, 0.0, 0.0, 1.0, 0.0, 0.0, 1.0, 0.0, 0.0, 1.0, 0.0, 0.0, 1.0, 0.0, 0.0, 1.0, 0.0, 0.0, 1.0, -1.0, 0.0, 0.0, -1.0, 0.0, 0.0, -1.0, 0.0, 0.0, -1.0, 0.0, 0.0, -1.0, 0.0, 0.0, -1.0, 0.0, 0.0, 0.0, -1.0, 0.0, 0.0, -1.0, 0.0, 0.0, -1.0, 0.0, 0.0, -1.0, 0.0, 0.0, -1.0, 0.0, 0.0, -1.0, 0.0, 0.0, 0.0, -1.0, 0.0, 0.0, -1.0, 0.0, 0.0, -1.0, 0.0, 0.0, -1.0, 0.0, 0.0, -1.0, 0.0, 0.0, -1.0, 0.0, -1.0, 6.034e-10, 0.0, -1.0, 5.464e-10, 0.0, -1.0, -2.376e-09, 0.0, -1.0, 6.034e-10, 0.0, -1.0, 1.787e-09, 0.0, -1.0, 5.464e-10, 0.0, -1.0, 6.034e-10, 0.0, -1.0, 0.0, 0.0, -1.0, 1.787e-09, 0.0, -1.0, 6.034e-10, 0.0, -1.0, 1.787e-09, 0.0, -1.0, 0.0, 0.0, -1.0, 6.034e-10, 0.0, -1.0, 5.464e-10, 0.0, -1.0, 1.787e-09, 0.0, -1.0, 6.034e-10, 0.0, -1.0, -2.376e-09, 0.0, -1.0, 5.464e-10, 0.0, -1.0, -1.036e-13, 0.0, -1.0, 3.604e-09, 0.0, -1.0, 7.123e-09, 0.0, -1.0, -1.036e-13, 0.0, -1.0, -2.552e-09, 0.0, -1.0, 3.604e-09, 0.0, -1.0, -1.036e-13, 0.0, -1.0, -2.756e-14, 0.0, -1.0, -2.552e-09, 0.0, -1.0, -1.036e-13, 0.0, -1.0, 2.552e-09, 0.0, -1.0, -2.756e-14, 0.0, -1.0, -1.036e-13, 0.0, -1.0, -3.601e-09, 0.0, -1.0, 2.552e-09, 0.0, -1.0, -1.036e-13, 0.0, -1.0, -7.117e-09, 0.0, -1.0, -3.601e-09, 0.0, -1.0, -6.034e-10, 0.0, -1.0, -5.464e-10, 0.0, -1.0, 2.376e-09, 0.0, -1.0, -6.034e-10, 0.0, -1.0, -1.787e-09, 0.0, -1.0, -5.464e-10, 0.0, -1.0, -6.034e-10, 0.0, -1.0, 0.0, 0.0, -1.0, -1.787e-09, 0.0, -1.0, -6.034e-10, 0.0, -1.0, -1.787e-09, 0.0, -1.0, 0.0, 0.0, -1.0, -6.034e-10, 0.0, -1.0, -5.464e-10, 0.0, -1.0, -1.787e-09, 0.0, -1.0, -6.034e-10, 0.0, -1.0, 2.376e-09, 0.0, -1.0, -5.464e-10, 0.0, -1.0, -1.036e-13, 0.0, -1.0, -3.601e-09, 0.0, -1.0, -7.117e-09, 0.0, -1.0, -1.036e-13, 0.0, -1.0, 2.552e-09, 0.0, -1.0, -3.601e-09, 0.0, -1.0, -1.036e-13, 0.0, -1.0, -2.756e-14, 0.0, -1.0, 2.552e-09, 0.0, -1.0, -1.036e-13, 0.0, -1.0, -2.552e-09, 0.0, -1.0, -2.756e-14, 0.0, -1.0, -1.036e-13, 0.0, -1.0, 3.604e-09, 0.0, -1.0, -2.552e-09, 0.0, -1.0, -1.036e-13, 0.0, -1.0, 7.123e-09, 0.0, -1.0, 3.604e-09, 0.7071, -4.757e-06, 0.7071, 0.7071, 4.735e-06, 0.7071, 0.8345, 0.0, 0.5511, 0.8345, 0.0, 0.5511, 0.7071, 4.735e-06, 0.7071, 0.8344, 6.287e-06, 0.5511, 0.8345, 0.0, 0.5511, 0.8344, 6.287e-06, 0.5511, 0.9487, 0.0, 0.3162, 0.9487, 0.0, 0.3162, 0.8344, 6.287e-06, 0.5511, 0.9487, -5.286e-06, 0.3162, 0.9487, 0.0, 0.3162, 0.9487, -5.286e-06, 0.3162, 1.0, 0.0, -1.836e-06, 1.0, 0.0, -1.836e-06, 0.9487, -5.286e-06, 0.3162, 1.0, 0.0, 1.855e-06, 1.0, 0.0, -1.836e-06, 1.0, 0.0, 1.855e-06, 0.9487, 1.223e-09, -0.3162, 0.9487, 1.223e-09, -0.3162, 1.0, 0.0, 1.855e-06, 0.9487, 0.0, -0.3162, 0.9487, 1.223e-09, -0.3162, 0.9487, 0.0, -0.3162, 0.8345, 1.129e-09, -0.5511, 0.8345, 1.129e-09, -0.5511, 0.9487, 0.0, -0.3162, 0.8345, 0.0, -0.5511, 0.8345, 1.129e-09, -0.5511, 0.8345, 0.0, -0.5511, 0.7071, -4.703e-06, -0.7071, 0.7071, -4.703e-06, -0.7071, 0.8345, 0.0, -0.5511, 0.7071, 4.725e-06, -0.7071, 0.7071, 4.757e-06, 0.7071, 0.7071, -4.733e-06, 0.7071, 0.5511, 0.0, 0.8345, 0.5511, 0.0, 0.8345, 0.7071, -4.733e-06, 0.7071, 0.5511, -1.261e-06, 0.8345, 0.5511, 0.0, 0.8345, 0.5511, -1.261e-06, 0.8345, 0.3162, 0.0, 0.9487, 0.3162, 0.0, 0.9487, 0.5511, -1.261e-06, 0.8345, 0.3162, 5.286e-06, 0.9487, 0.3162, 0.0, 0.9487, 0.3162, 5.286e-06, 0.9487, -1.778e-06, 0.0, 1.0, -1.778e-06, 0.0, 1.0, 0.3162, 5.286e-06, 0.9487, 1.903e-06, 0.0, 1.0, -1.778e-06, 0.0, 1.0, 1.903e-06, 0.0, 1.0, -0.3162, 1.005e-05, 0.9487, -0.3162, 1.005e-05, 0.9487, 1.903e-06, 0.0, 1.0, -0.3162, 0.0, 0.9487, -0.3162, 1.005e-05, 0.9487, -0.3162, 0.0, 0.9487, -0.5511, -1.151e-09, 0.8345, -0.5511, -1.151e-09, 0.8345, -0.3162, 0.0, 0.9487, -0.5511, 0.0, 0.8345, -0.5511, -1.151e-09, 0.8345, -0.5511, 0.0, 0.8345, -0.7071, 4.733e-06, 0.7071, -0.7071, 4.733e-06, 0.7071, -0.5511, 0.0, 0.8345, -0.7071, -4.757e-06, 0.7071, 0.0, 1.0, -1.91e-08, 0.0, 1.0, -3.847e-08, 0.0, 1.0, -7.602e-08, 0.0, 1.0, -1.91e-08, 0.0, 1.0, 0.0, 0.0, 1.0, -3.847e-08, 0.0, 1.0, -1.91e-08, 0.0, 1.0, 0.0, 0.0, 1.0, 0.0, 0.0, 1.0, -1.91e-08, 0.0, 1.0, 0.0, 0.0, 1.0, 0.0, 0.0, 1.0, -1.91e-08, 0.0, 1.0, -3.847e-08, 0.0, 1.0, 0.0, 0.0, 1.0, -1.91e-08, 0.0, 1.0, -7.602e-08, 0.0, 1.0, -3.847e-08, 0.0, 1.0, 2.194e-12, 0.0, 1.0, 7.683e-08, 0.0, 1.0, 1.518e-07, 0.0, 1.0, 2.194e-12, 0.0, 1.0, -2.333e-08, 0.0, 1.0, 7.683e-08, 0.0, 1.0, 2.194e-12, 0.0, 1.0, 2.52e-13, 0.0, 1.0, -2.333e-08, 0.0, 1.0, 2.194e-12, 0.0, 1.0, 2.333e-08, 0.0, 1.0, 2.52e-13, 0.0, 1.0, 2.194e-12, 0.0, 1.0, -7.688e-08, 0.0, 1.0, 2.333e-08, 0.0, 1.0, 2.194e-12, 0.0, 1.0, -1.519e-07, 0.0, 1.0, -7.688e-08, 0.0, 1.0, 1.91e-08, 0.0, 1.0, 3.847e-08, 0.0, 1.0, 7.602e-08, 0.0, 1.0, 1.91e-08, 0.0, 1.0, 0.0, 0.0, 1.0, 3.847e-08, 0.0, 1.0, 1.91e-08, 0.0, 1.0, 0.0, 0.0, 1.0, 0.0, 0.0, 1.0, 1.91e-08, 0.0, 1.0, 0.0, 0.0, 1.0, 0.0, 0.0, 1.0, 1.91e-08, 0.0, 1.0, 3.847e-08, 0.0, 1.0, 0.0, 0.0, 1.0, 1.91e-08, 0.0, 1.0, 7.602e-08, 0.0, 1.0, 3.847e-08, 0.0, 1.0, 2.196e-12, 0.0, 1.0, -7.688e-08, 0.0, 1.0, -1.519e-07, 0.0, 1.0, 2.196e-12, 0.0, 1.0, 2.333e-08, 0.0, 1.0, -7.688e-08, 0.0, 1.0, 2.196e-12, 0.0, 1.0, 2.52e-13, 0.0, 1.0, 2.333e-08, 0.0, 1.0, 2.196e-12, 0.0, 1.0, -2.333e-08, 0.0, 1.0, 2.52e-13, 0.0, 1.0, 2.196e-12, 0.0, 1.0, 7.683e-08, 0.0, 1.0, -2.333e-08, 0.0, 1.0, 2.196e-12, 0.0, 1.0, 1.518e-07, 0.0, 1.0, 7.683e-08, -0.7071, -4.725e-06, -0.7071, -0.7071, 4.703e-06, -0.7071, -0.8345, 0.0, -0.5511, -0.8345, 0.0, -0.5511, -0.7071, 4.703e-06, -0.7071, -0.8345, -1.129e-09, -0.5511, -0.8345, 0.0, -0.5511, -0.8345, -1.129e-09, -0.5511, -0.9487, 0.0, -0.3162, -0.9487, 0.0, -0.3162, -0.8345, -1.129e-09, -0.5511, -0.9487, -1.223e-09, -0.3162, -0.9487, 0.0, -0.3162, -0.9487, -1.223e-09, -0.3162, -1.0, 0.0, 1.845e-06, -1.0, 0.0, 1.845e-06, -0.9487, -1.223e-09, -0.3162, -1.0, 0.0, -1.845e-06, -1.0, 0.0, 1.845e-06, -1.0, 0.0, -1.845e-06, -0.9487, 5.286e-06, 0.3162, -0.9487, 5.286e-06, 0.3162, -1.0, 0.0, -1.845e-06, -0.9487, 0.0, 0.3162, -0.9487, 5.286e-06, 0.3162, -0.9487, 0.0, 0.3162, -0.8345, -6.263e-06, 0.551, -0.8345, -6.263e-06, 0.551, -0.9487, 0.0, 0.3162, -0.8345, 0.0, 0.5511, -0.8345, -6.263e-06, 0.551, -0.8345, 0.0, 0.5511, -0.7071, -4.733e-06, 0.7071, -0.7071, -4.733e-06, 0.7071, -0.8345, 0.0, 0.5511, -0.7071, 4.755e-06, 0.7071, 0.7071, -4.755e-06, -0.7071, 0.7071, 4.735e-06, -0.7071, 0.5511, 0.0, -0.8345, 0.5511, 0.0, -0.8345, 0.7071, 4.735e-06, -0.7071, 0.5511, -1.155e-09, -0.8345, 0.5511, 0.0, -0.8345, 0.5511, -1.155e-09, -0.8345, 0.3162, 0.0, -0.9487, 0.3162, 0.0, -0.9487, 0.5511, -1.155e-09, -0.8345, 0.3162, -1.206e-09, -0.9487, 0.3162, 0.0, -0.9487, 0.3162, -1.206e-09, -0.9487, -1.527e-05, 0.0, -1.0, -1.527e-05, 0.0, -1.0, 0.3162, -1.206e-09, -0.9487, 1.539e-05, 0.0, -1.0, -1.527e-05, 0.0, -1.0, 1.539e-05, 0.0, -1.0, -0.3162, 1.206e-09, -0.9487, -0.3162, 1.206e-09, -0.9487, 1.539e-05, 0.0, -1.0, -0.3162, 0.0, -0.9487, -0.3162, 1.206e-09, -0.9487, -0.3162, 0.0, -0.9487, -0.551, 1.151e-09, -0.8345, -0.551, 1.151e-09, -0.8345, -0.3162, 0.0, -0.9487, -0.5511, 0.0, -0.8345, -0.551, 1.151e-09, -0.8345, -0.5511, 0.0, -0.8345, -0.7071, -3.326e-05, -0.7071, -0.7071, -3.326e-05, -0.7071, -0.5511, 0.0, -0.8345, -0.7071, 4.755e-06, -0.7071])] * 3)])

# ---- objects
ob_cabinet = bpy.data.objects.new('cabinet', me_cabinet)

# ---- transforms, parenting, visibility, modifiers, constraints
ob_cabinet.location = (0.0, 0.0, 0.0)
ob_cabinet.rotation_euler = (1.571, -0.0, 0.0)
ob_cabinet.lineart.crease_threshold = 0.0

# ---- collection membership
col_collection.objects.link(ob_cabinet)

# ---- scene / render settings (as saved in the file)
scene.frame_start = 1; scene.frame_end = 250; scene.frame_set(1)
scene.render.engine = 'BLENDER_EEVEE_NEXT'
scene.cycles.use_denoising = False
scene.cycles.samples = 128
scene.cycles.sampling_pattern = 'TABULATED_SOBOL'
scene.cycles.use_adaptive_sampling = False
scene.cycles.use_light_tree = False
scene.view_settings.view_transform = 'Filmic'
bpy.context.view_layer.update()

# ---- added for rendering (the .blend has no active camera and no usable light): camera, sun
cam_auto = bpy.data.cameras.new('AutoCamera')
cam_auto.lens = 50.0
cam_auto.sensor_width = 36.0
cam_auto.clip_end = 1000.0
ob_auto_camera = bpy.data.objects.new('AutoCamera', cam_auto)
scene.collection.objects.link(ob_auto_camera)
ob_auto_camera.location = (12.3875, 12.435, 12.095)
ob_auto_camera.rotation_euler = (1.09748, -7.21219e-08, 0.694738)
scene.camera = ob_auto_camera
light_auto_sun = bpy.data.lights.new('AutoSun', 'SUN')
light_auto_sun.energy = 3.0
light_auto_sun.angle = 0.0523599
ob_auto_sun = bpy.data.objects.new('AutoSun', light_auto_sun)
scene.collection.objects.link(ob_auto_sun)
ob_auto_sun.rotation_euler = (0.872665, 0.174533, 0.523599)
bpy.context.view_layer.update()
